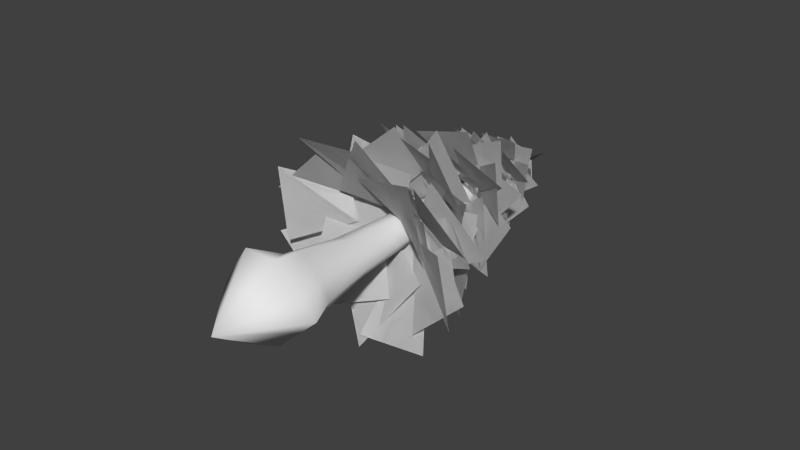 # Source: Tree_Sapin1.blend  (saved by Blender 2.66.1; exported with 4.5.12 LTS)
import bpy
from mathutils import Matrix  # noqa: F401  (used for matrix-valued properties, if any)

bpy.ops.wm.read_factory_settings(use_empty=True)
scene = bpy.context.scene
scene.name = 'Scene'

# ---- collections
col_collection_1 = bpy.data.collections.new('Collection 1'); scene.collection.children.link(col_collection_1)

# ---- materials (node trees are filled in below, after node groups)
mat_material = bpy.data.materials.new('Material')
mat_material.alpha_threshold = 0.0
mat_material.use_transparent_shadow = False
mat_material.roughness = 0.5
mat_material.line_color = (0.0, 0.0, 0.0, 1.0)

# ---- material node trees

# ---- world
world_world = bpy.data.worlds.new('World'); scene.world = world_world
world_world.color = (0.05088, 0.05088, 0.05088)
world_world.use_sun_shadow = False
world_world.sun_shadow_jitter_overblur = 0.0
world_world.cycles.sampling_method = 'MANUAL'
world_world.cycles.sample_map_resolution = 256

# ---- meshes
me_cube_002 = bpy.data.meshes.new('Cube.002')
me_cube_002.from_pydata([(-0.004145, 6.226, -0.1158), (-0.03946, 6.226, -0.1089), (0.03946, 6.226, 0.1089), (0.004145, 6.226, 0.1158), (0.0386, 6.08, -0.328), (-0.1585, 6.08, -0.2897), (0.1585, 6.08, 0.2897), (-0.0386, 6.08, 0.328), (0.2589, 6.069, -0.1653), (-0.3019, 6.069, -0.05647), (0.3019, 6.069, 0.05647), (-0.2589, 6.069, 0.1653), (0.09942, 6.221, -0.0277), (-0.1026, 6.221, 0.01149), (0.1026, 6.221, -0.01149), (-0.09942, 6.221, 0.0277), (0.0983, 6.115, -0.1775), (-0.1576, 6.115, -0.1279), (0.1576, 6.115, 0.1279), (-0.0983, 6.115, 0.1775), (0.3318, 5.893, -0.3791), (-0.4495, 5.893, -0.2274), (0.4495, 5.893, 0.2274), (-0.3318, 5.893, 0.3791), (0.009213, 5.909, -0.6173), (-0.2394, 5.909, -0.5691), (0.2394, 5.909, 0.5691), (-0.009212, 5.909, 0.6173), (-0.05338, 6.122, -0.3066), (-0.06515, 6.122, -0.3043), (0.06515, 6.122, 0.3043), (0.05338, 6.122, 0.3066), (0.08297, 6.153, -0.0161), (-0.08297, 6.153, 0.0161), (0.1245, 6.005, -0.2958), (-0.2261, 6.005, -0.2278), (0.2261, 6.005, 0.2278), (-0.1245, 6.005, 0.2958), (0.5611, 5.843, -0.1089), (-0.5611, 5.843, 0.1089), (0.2241, 6.241, -0.184), (-0.2766, 6.241, -0.08679), (0.2766, 6.241, 0.08679), (-0.2241, 6.241, 0.184), (-0.1056, 6.152, -0.544), (0.1056, 6.152, 0.544), (-0.006001, 6.26, -0.03092), (0.006001, 6.26, 0.03092), (-0.006001, 6.26, -0.03092), (0.006001, 6.26, 0.03092), (-0.1056, 6.152, -0.544), (0.1056, 6.152, 0.544), (0.2241, 6.241, -0.184), (-0.2766, 6.241, -0.08679), (0.2766, 6.241, 0.08679), (-0.2241, 6.241, 0.184), (0.5611, 5.843, -0.1089), (-0.5611, 5.843, 0.1089), (0.1245, 6.005, -0.2958), (-0.2261, 6.005, -0.2278), (0.2261, 6.005, 0.2278), (-0.1245, 6.005, 0.2958), (0.08297, 6.153, -0.0161), (-0.08297, 6.153, 0.0161), (-0.05338, 6.122, -0.3066), (-0.06515, 6.122, -0.3043), (0.06515, 6.122, 0.3043), (0.05338, 6.122, 0.3066), (0.009213, 5.909, -0.6173), (-0.2394, 5.909, -0.5691), (0.2394, 5.909, 0.5691), (-0.009212, 5.909, 0.6173), (0.3318, 5.893, -0.3791), (-0.4495, 5.893, -0.2274), (0.4495, 5.893, 0.2274), (-0.3318, 5.893, 0.3791), (0.0983, 6.115, -0.1775), (-0.1576, 6.115, -0.1279), (0.1576, 6.115, 0.1279), (-0.0983, 6.115, 0.1775), (0.09942, 6.221, -0.0277), (-0.1026, 6.221, 0.01149), (0.1026, 6.221, -0.01149), (-0.09942, 6.221, 0.0277), (0.2589, 6.069, -0.1653), (-0.3019, 6.069, -0.05647), (0.3019, 6.069, 0.05647), (-0.2589, 6.069, 0.1653), (0.0386, 6.08, -0.328), (-0.1585, 6.08, -0.2897), (0.1585, 6.08, 0.2897), (-0.0386, 6.08, 0.328), (-0.004145, 6.226, -0.1158), (-0.03946, 6.226, -0.1089), (0.03946, 6.226, 0.1089), (0.004145, 6.226, 0.1158), (0.211, 5.641, -0.0166), (0.1957, 5.641, -0.08052), (-0.1957, 5.641, 0.08052), (-0.211, 5.641, 0.0166), (0.6015, 5.375, 0.04485), (0.5164, 5.375, -0.3118), (-0.5164, 5.375, 0.3118), (-0.6015, 5.375, -0.04485), (0.3218, 5.355, 0.4595), (0.0795, 5.355, -0.5554), (-0.0795, 5.355, 0.5554), (-0.3218, 5.355, -0.4595), (0.05831, 5.631, 0.1793), (-0.02898, 5.631, -0.1863), (0.02898, 5.631, 0.1863), (-0.05831, 5.631, -0.1793), (0.3317, 5.438, 0.1655), (0.2211, 5.438, -0.2975), (-0.2211, 5.438, 0.2975), (-0.3317, 5.438, -0.1655), (0.7176, 5.034, 0.576), (0.38, 5.034, -0.8381), (-0.38, 5.034, 0.8381), (-0.7176, 5.034, -0.576), (1.127, 5.062, -0.03135), (1.02, 5.062, -0.4813), (-1.02, 5.062, 0.4813), (-1.127, 5.062, 0.03135), (0.5553, 5.452, -0.1213), (0.5502, 5.452, -0.1426), (-0.5502, 5.452, 0.1426), (-0.5553, 5.452, 0.1213), (0.03586, 5.508, 0.1502), (-0.03586, 5.508, -0.1502), (0.5496, 5.238, 0.2041), (0.3981, 5.238, -0.4304), (-0.3981, 5.238, 0.4304), (-0.5496, 5.238, -0.2041), (0.2425, 4.942, 1.015), (-0.2425, 4.942, -1.015), (0.3532, 5.669, 0.3946), (0.1368, 5.669, -0.5116), (-0.1368, 5.669, 0.5116), (-0.3532, 5.669, -0.3946), (0.9844, 5.506, -0.2351), (-0.9844, 5.506, 0.2351), (0.05597, 5.704, -0.01336), (-0.05597, 5.704, 0.01336), (0.05597, 5.704, -0.01336), (-0.05597, 5.704, 0.01336), (0.9844, 5.506, -0.2351), (-0.9844, 5.506, 0.2351), (0.3532, 5.669, 0.3946), (0.1368, 5.669, -0.5116), (-0.1368, 5.669, 0.5116), (-0.3532, 5.669, -0.3946), (0.2425, 4.942, 1.015), (-0.2425, 4.942, -1.015), (0.5496, 5.238, 0.2041), (0.3981, 5.238, -0.4304), (-0.3981, 5.238, 0.4304), (-0.5496, 5.238, -0.2041), (0.03586, 5.508, 0.1502), (-0.03586, 5.508, -0.1502), (0.5553, 5.452, -0.1213), (0.5502, 5.452, -0.1426), (-0.5502, 5.452, 0.1426), (-0.5553, 5.452, 0.1213), (1.127, 5.062, -0.03135), (1.02, 5.062, -0.4813), (-1.02, 5.062, 0.4813), (-1.127, 5.062, 0.03135), (0.7176, 5.034, 0.576), (0.38, 5.034, -0.8381), (-0.38, 5.034, 0.8381), (-0.7176, 5.034, -0.576), (0.3317, 5.438, 0.1655), (0.2211, 5.438, -0.2975), (-0.2211, 5.438, 0.2975), (-0.3317, 5.438, -0.1655), (0.05831, 5.631, 0.1793), (-0.02898, 5.631, -0.1863), (0.02898, 5.631, 0.1863), (-0.05831, 5.631, -0.1793), (0.3218, 5.355, 0.4595), (0.0795, 5.355, -0.5554), (-0.0795, 5.355, 0.5554), (-0.3218, 5.355, -0.4595), (0.6015, 5.375, 0.04485), (0.5164, 5.375, -0.3118), (-0.5164, 5.375, 0.3118), (-0.6015, 5.375, -0.04485), (0.211, 5.641, -0.0166), (0.1957, 5.641, -0.08052), (-0.1957, 5.641, 0.08052), (-0.211, 5.641, 0.0166), (-0.0623, 5.187, -0.2097), (-0.1236, 5.187, -0.1805), (0.1236, 5.187, 0.1805), (0.0623, 5.187, 0.2097), (-0.08444, 4.913, -0.6177), (-0.4266, 4.913, -0.4547), (0.4266, 4.913, 0.4547), (0.08444, 4.913, 0.6177), (0.3951, 4.892, -0.4245), (-0.5786, 4.892, 0.03945), (0.5786, 4.892, -0.03945), (-0.3951, 4.892, 0.4245), (0.1686, 5.178, -0.09762), (-0.1821, 5.178, 0.06948), (0.1821, 5.178, -0.06948), (-0.1686, 5.178, 0.09762), (0.09578, 4.978, -0.371), (-0.3485, 4.978, -0.1593), (0.3485, 4.978, 0.1593), (-0.09578, 4.978, 0.371), (0.4274, 4.56, -0.8497), (-0.9291, 4.56, -0.2033), (0.9291, 4.56, 0.2033), (-0.4274, 4.56, 0.8497), (-0.2749, 4.59, -1.133), (-0.7065, 4.59, -0.927), (0.7065, 4.59, 0.927), (0.2749, 4.59, 1.133), (-0.2424, 4.992, -0.5351), (-0.2629, 4.992, -0.5254), (0.2629, 4.992, 0.5254), (0.2424, 4.992, 0.5351), (0.1441, 5.05, -0.06864), (-0.1441, 5.05, 0.06864), (0.0878, 4.771, -0.5996), (-0.521, 4.771, -0.3095), (0.521, 4.771, 0.3095), (-0.0878, 4.771, 0.5996), (0.9742, 4.465, -0.4642), (-0.9742, 4.465, 0.4642), (0.3227, 5.217, -0.4421), (-0.5466, 5.217, -0.02793), (0.5466, 5.217, 0.02793), (-0.3227, 5.217, 0.4421), (-0.45, 5.048, -0.9444), (0.45, 5.048, 0.9444), (-0.02558, 5.253, -0.05369), (0.02558, 5.253, 0.05369), (-0.02558, 5.253, -0.05369), (0.02558, 5.253, 0.05369), (-0.45, 5.048, -0.9444), (0.45, 5.048, 0.9444), (0.3227, 5.217, -0.4421), (-0.5466, 5.217, -0.02793), (0.5466, 5.217, 0.02793), (-0.3227, 5.217, 0.4421), (0.9742, 4.465, -0.4642), (-0.9742, 4.465, 0.4642), (0.0878, 4.771, -0.5996), (-0.521, 4.771, -0.3095), (0.521, 4.771, 0.3095), (-0.0878, 4.771, 0.5996), (0.1441, 5.05, -0.06864), (-0.1441, 5.05, 0.06864), (-0.2424, 4.992, -0.5351), (-0.2629, 4.992, -0.5254), (0.2629, 4.992, 0.5254), (0.2424, 4.992, 0.5351), (-0.2749, 4.59, -1.133), (-0.7065, 4.59, -0.927), (0.7065, 4.59, 0.927), (0.2749, 4.59, 1.133), (0.4274, 4.56, -0.8497), (-0.9291, 4.56, -0.2033), (0.9291, 4.56, 0.2033), (-0.4274, 4.56, 0.8497), (0.09578, 4.978, -0.371), (-0.3485, 4.978, -0.1593), (0.3485, 4.978, 0.1593), (-0.09578, 4.978, 0.371), (0.1686, 5.178, -0.09762), (-0.1821, 5.178, 0.06948), (0.1821, 5.178, -0.06948), (-0.1686, 5.178, 0.09762), (0.3951, 4.892, -0.4245), (-0.5786, 4.892, 0.03945), (0.5786, 4.892, -0.03945), (-0.3951, 4.892, 0.4245), (-0.08444, 4.913, -0.6177), (-0.4266, 4.913, -0.4547), (0.4266, 4.913, 0.4547), (0.08444, 4.913, 0.6177), (-0.0623, 5.187, -0.2097), (-0.1236, 5.187, -0.1805), (0.1236, 5.187, 0.1805), (0.0623, 5.187, 0.2097), (0.3162, 4.508, 0.0497), (0.3162, 4.508, -0.0497), (-0.3162, 4.508, 0.0497), (-0.3162, 4.508, -0.0497), (0.8692, 4.106, 0.2773), (0.8692, 4.106, -0.2773), (-0.8692, 4.106, 0.2773), (-0.8692, 4.106, -0.2773), (0.312, 4.076, 0.7891), (0.312, 4.076, -0.7891), (-0.312, 4.076, 0.7891), (-0.312, 4.076, -0.7891), (0.02281, 4.494, 0.2842), (0.02281, 4.494, -0.2842), (-0.02281, 4.494, 0.2842), (-0.02281, 4.494, -0.2842), (0.4298, 4.202, 0.36), (0.4298, 4.202, -0.36), (-0.4298, 4.202, 0.36), (-0.4298, 4.202, -0.36), (0.8533, 3.59, 1.099), (0.8533, 3.59, -1.099), (-0.8533, 3.59, 1.099), (-0.8533, 3.59, -1.099), (1.669, 3.633, 0.3498), (1.669, 3.633, -0.3498), (-1.669, 3.633, 0.3498), (-1.669, 3.633, -0.3498), (0.8595, 4.222, 0.01656), (0.8595, 4.222, -0.01656), (-0.8595, 4.222, 0.01656), (-0.8595, 4.222, -0.01656), (0.0, 4.306, 0.2335), (0.0, 4.306, -0.2335), (0.7368, 3.899, 0.4934), (0.7368, 3.899, -0.4934), (-0.7368, 3.899, 0.4934), (-0.7368, 3.899, -0.4934), (0.0, 3.451, 1.579), (0.0, 3.451, -1.579), (0.381, 4.551, 0.7045), (0.381, 4.551, -0.7045), (-0.381, 4.551, 0.7045), (-0.381, 4.551, -0.7045), (1.531, 4.304, 0.0), (-1.531, 4.304, 0.0), (0.08702, 4.604, 0.0), (-0.08702, 4.604, 0.0), (0.08702, 4.604, 0.0), (-0.08702, 4.604, 0.0), (1.531, 4.304, 0.0), (-1.531, 4.304, 0.0), (0.381, 4.551, 0.7045), (0.381, 4.551, -0.7045), (-0.381, 4.551, 0.7045), (-0.381, 4.551, -0.7045), (0.0, 3.451, 1.579), (0.0, 3.451, -1.579), (0.7368, 3.899, 0.4934), (0.7368, 3.899, -0.4934), (-0.7368, 3.899, 0.4934), (-0.7368, 3.899, -0.4934), (0.0, 4.306, 0.2335), (0.0, 4.306, -0.2335), (0.8595, 4.222, 0.01656), (0.8595, 4.222, -0.01656), (-0.8595, 4.222, 0.01656), (-0.8595, 4.222, -0.01656), (1.669, 3.633, 0.3498), (1.669, 3.633, -0.3498), (-1.669, 3.633, 0.3498), (-1.669, 3.633, -0.3498), (0.8533, 3.59, 1.099), (0.8533, 3.59, -1.099), (-0.8533, 3.59, 1.099), (-0.8533, 3.59, -1.099), (0.4298, 4.202, 0.36), (0.4298, 4.202, -0.36), (-0.4298, 4.202, 0.36), (-0.4298, 4.202, -0.36), (0.02281, 4.494, 0.2842), (0.02281, 4.494, -0.2842), (-0.02281, 4.494, 0.2842), (-0.02281, 4.494, -0.2842), (0.312, 4.076, 0.7891), (0.312, 4.076, -0.7891), (-0.312, 4.076, 0.7891), (-0.312, 4.076, -0.7891), (0.8692, 4.106, 0.2773), (0.8692, 4.106, -0.2773), (-0.8692, 4.106, 0.2773), (-0.8692, 4.106, -0.2773), (0.3162, 4.508, 0.0497), (0.3162, 4.508, -0.0497), (-0.3162, 4.508, 0.0497), (-0.3162, 4.508, -0.0497), (-0.09059, 3.717, -0.3188), (-0.184, 3.717, -0.2756), (0.184, 3.717, 0.2756), (0.09059, 3.717, 0.3188), (-0.1168, 3.301, -0.9374), (-0.638, 3.301, -0.6966), (0.638, 3.301, 0.6966), (0.1168, 3.301, 0.9374), (0.6062, 3.27, -0.6359), (-0.8772, 3.27, 0.04931), (0.8772, 3.27, -0.04931), (-0.6062, 3.27, 0.6359), (0.2572, 3.702, -0.1448), (-0.2771, 3.702, 0.102), (0.2771, 3.702, -0.102), (-0.2572, 3.702, 0.1448), (0.1518, 3.4, -0.5603), (-0.525, 3.4, -0.2476), (0.525, 3.4, 0.2476), (-0.1518, 3.4, 0.5603), (0.6629, 2.766, -1.279), (-1.404, 2.766, -0.3248), (1.404, 2.766, 0.3248), (-0.6629, 2.766, 1.279), (-0.3959, 2.811, -1.721), (-1.054, 2.811, -1.417), (1.054, 2.811, 1.417), (0.3959, 2.811, 1.721), (-0.3576, 3.421, -0.815), (-0.3887, 3.421, -0.8007), (0.3887, 3.421, 0.8007), (0.3576, 3.421, 0.815), (0.2195, 3.508, -0.1014), (-0.2195, 3.508, 0.1014), (0.1438, 3.086, -0.9068), (-0.7836, 3.086, -0.4783), (0.7836, 3.086, 0.4783), (-0.1438, 3.086, 0.9068), (1.484, 2.623, -0.6856), (-1.484, 2.623, 0.6856), (0.4968, 3.762, -0.664), (-0.8276, 3.762, -0.05218), (0.8276, 3.762, 0.05218), (-0.4968, 3.762, 0.664), (-0.6646, 3.506, -1.439), (0.6646, 3.506, 1.439), (-0.03779, 3.816, -0.0818), (0.03779, 3.816, 0.0818), (-0.03779, 3.816, -0.0818), (0.03779, 3.816, 0.0818), (-0.6646, 3.506, -1.439), (0.6646, 3.506, 1.439), (0.4968, 3.762, -0.664), (-0.8276, 3.762, -0.05218), (0.8276, 3.762, 0.05218), (-0.4968, 3.762, 0.664), (1.484, 2.623, -0.6856), (-1.484, 2.623, 0.6856), (0.1438, 3.086, -0.9068), (-0.7836, 3.086, -0.4783), (0.7836, 3.086, 0.4783), (-0.1438, 3.086, 0.9068), (0.2195, 3.508, -0.1014), (-0.2195, 3.508, 0.1014), (-0.3576, 3.421, -0.815), (-0.3887, 3.421, -0.8007), (0.3887, 3.421, 0.8007), (0.3576, 3.421, 0.815), (-0.3959, 2.811, -1.721), (-1.054, 2.811, -1.417), (1.054, 2.811, 1.417), (0.3959, 2.811, 1.721), (0.6629, 2.766, -1.279), (-1.404, 2.766, -0.3248), (1.404, 2.766, 0.3248), (-0.6629, 2.766, 1.279), (0.1518, 3.4, -0.5603), (-0.525, 3.4, -0.2476), (0.525, 3.4, 0.2476), (-0.1518, 3.4, 0.5603), (0.2572, 3.702, -0.1448), (-0.2771, 3.702, 0.102), (0.2771, 3.702, -0.102), (-0.2572, 3.702, 0.1448), (0.6062, 3.27, -0.6359), (-0.8772, 3.27, 0.04931), (0.8772, 3.27, -0.04931), (-0.6062, 3.27, 0.6359), (-0.1168, 3.301, -0.9374), (-0.638, 3.301, -0.6966), (0.638, 3.301, 0.6966), (0.1168, 3.301, 0.9374), (-0.09059, 3.717, -0.3188), (-0.184, 3.717, -0.2756), (0.184, 3.717, 0.2756), (0.09059, 3.717, 0.3188), (0.2681, 2.836, -0.2823), (0.1686, 2.836, -0.351), (-0.1686, 2.836, 0.351), (-0.2681, 2.836, 0.2823), (0.8779, 2.347, -0.6788), (0.3226, 2.347, -1.062), (-0.3226, 2.347, 1.062), (-0.8779, 2.347, 0.6788), (1.006, 2.311, 0.2325), (-0.5746, 2.311, -0.8574), (0.5746, 2.311, 0.8574), (-1.006, 2.311, -0.2325), (0.3003, 2.819, 0.1734), (-0.2688, 2.819, -0.2191), (0.2688, 2.819, 0.2191), (-0.3003, 2.819, -0.1734), (0.6573, 2.464, -0.1817), (-0.06371, 2.464, -0.679), (0.06371, 2.464, 0.679), (-0.6573, 2.464, 0.1817), (1.69, 1.719, -0.09529), (-0.5116, 1.719, -1.614), (0.5116, 1.719, 1.614), (-1.69, 1.719, 0.09529), (1.503, 1.772, -1.43), (0.8024, 1.772, -1.913), (-0.8024, 1.772, 1.913), (-1.503, 1.772, 1.43), (0.6101, 2.489, -0.8492), (0.5769, 2.489, -0.8721), (-0.5769, 2.489, 0.8721), (-0.6101, 2.489, 0.8492), (0.2338, 2.591, 0.1612), (-0.2338, 2.591, -0.1612), (1.003, 2.095, -0.3971), (0.01476, 2.095, -1.078), (-0.01476, 2.095, 1.078), (-1.003, 2.095, 0.3971), (1.581, 1.551, 1.09), (-1.581, 1.551, -1.09), (0.9685, 2.889, 0.1051), (-0.4424, 2.889, -0.868), (0.4424, 2.889, 0.868), (-0.9685, 2.889, -0.1051), (1.057, 2.588, -1.533), (-1.057, 2.588, 1.533), (0.0601, 2.953, -0.08714), (-0.0601, 2.953, 0.08714), (0.0601, 2.953, -0.08714), (-0.0601, 2.953, 0.08714), (1.057, 2.588, -1.533), (-1.057, 2.588, 1.533), (0.9685, 2.889, 0.1051), (-0.4424, 2.889, -0.868), (0.4424, 2.889, 0.868), (-0.9685, 2.889, -0.1051), (1.581, 1.551, 1.09), (-1.581, 1.551, -1.09), (1.003, 2.095, -0.3971), (0.01476, 2.095, -1.078), (-0.01476, 2.095, 1.078), (-1.003, 2.095, 0.3971), (0.2338, 2.591, 0.1612), (-0.2338, 2.591, -0.1612), (0.6101, 2.489, -0.8492), (0.5769, 2.489, -0.8721), (-0.5769, 2.489, 0.8721), (-0.6101, 2.489, 0.8492), (1.503, 1.772, -1.43), (0.8024, 1.772, -1.913), (-0.8024, 1.772, 1.913), (-1.503, 1.772, 1.43), (1.69, 1.719, -0.09529), (-0.5116, 1.719, -1.614), (0.5116, 1.719, 1.614), (-1.69, 1.719, 0.09529), (0.6573, 2.464, -0.1817), (-0.06371, 2.464, -0.679), (0.06371, 2.464, 0.679), (-0.6573, 2.464, 0.1817), (0.3003, 2.819, 0.1734), (-0.2688, 2.819, -0.2191), (0.2688, 2.819, 0.2191), (-0.3003, 2.819, -0.1734), (1.006, 2.311, 0.2325), (-0.5746, 2.311, -0.8574), (0.5746, 2.311, 0.8574), (-1.006, 2.311, -0.2325), (0.8779, 2.347, -0.6788), (0.3226, 2.347, -1.062), (-0.3226, 2.347, 1.062), (-0.8779, 2.347, 0.6788), (0.2681, 2.836, -0.2823), (0.1686, 2.836, -0.351), (-0.1686, 2.836, 0.351), (-0.2681, 2.836, 0.2823), (-0.6059, -0.4565, 0.7507), (0.467, -0.574, 0.7044), (-0.9439, -0.574, -0.2686), (0.6538, -0.4565, 0.2557), (-0.5908, -0.4565, -0.6026), (0.5616, -0.4565, -0.4077), (0.06199, -0.4565, -0.7522), (0.4999, -0.4565, -0.8527), (-0.01006, -1.701, -0.1132), (0.3482, 0.1153, -0.6328), (0.4965, 0.1153, -0.3195), (0.002713, 0.1153, -0.66), (0.5919, 0.1153, 0.2298), (-0.5447, 0.1153, -0.554), (0.2107, 0.1153, 0.4325), (-0.5986, 0.1153, -0.1256), (-0.4241, 0.1153, 0.4872), (-0.3008, 1.205, 0.3083), (0.1554, 1.205, 0.2767), (-0.4334, 1.205, -0.1293), (0.3593, 1.205, 0.09019), (-0.3315, 1.205, -0.3862), (0.3109, 1.205, -0.283), (0.03458, 1.205, -0.4736), (0.2275, 1.205, -0.4578), (0.1512, 2.295, -0.3471), (0.1001, 3.626, -0.273), (-0.2301, 2.251, 0.2058), (-0.2301, 3.65, 0.2058), (-0.1595, 5.421, 0.1034), (0.04363, 5.448, -0.1911), (-0.01288, 7.0, -0.1092), (0.2359, 2.261, -0.1743), (-0.04036, 2.261, -0.3649), (0.1618, 3.634, -0.08498), (-0.09754, 3.634, -0.2638), (0.2877, 2.237, 0.06995), (-0.2871, 2.237, -0.3265), (0.1798, 3.622, 0.09757), (-0.2746, 3.622, -0.2158), (0.08826, 5.468, 0.03445), (-0.1831, 5.468, -0.1527), (0.1391, 2.285, 0.2363), (-0.3898, 2.285, -0.1284), (0.04979, 3.658, 0.2039), (-0.3278, 3.658, -0.05647), (-0.03775, 2.698, 0.3875), (0.08294, 2.698, 0.3804), (-0.08294, 2.698, -0.3804), (0.03775, 2.698, -0.3875), (-0.2746, 2.209, 1.075), (0.3988, 2.209, 1.036), (-0.3988, 2.209, -1.036), (0.2746, 2.209, -1.075), (-0.9359, 2.172, 0.4353), (0.9805, 2.172, 0.3225), (-0.9805, 2.172, -0.3225), (0.9359, 2.172, -0.4353), (-0.3435, 2.681, 0.048), (0.3467, 2.681, 0.007383), (-0.3467, 2.681, -0.007384), (0.3435, 2.681, -0.048), (-0.4064, 2.325, 0.5476), (0.4679, 2.325, 0.4961), (-0.4679, 2.325, -0.4961), (0.4064, 2.325, -0.5476), (-1.274, 1.581, 1.115), (1.396, 1.581, 0.9576), (-1.396, 1.581, -0.9577), (1.274, 1.581, -1.115), (-0.3055, 1.634, 2.052), (0.5441, 1.634, 2.002), (-0.5441, 1.634, -2.002), (0.3055, 1.634, -2.052), (0.04131, 2.35, 1.045), (0.08152, 2.35, 1.042), (-0.08152, 2.35, -1.042), (-0.04131, 2.35, -1.045), (-0.2835, 2.452, 0.01668), (0.2835, 2.452, -0.01669), (-0.5464, 1.957, 0.9299), (0.6517, 1.957, 0.8594), (-0.6517, 1.957, -0.8594), (0.5464, 1.957, -0.9299), (-1.917, 1.412, 0.1128), (1.917, 1.412, -0.1128), (-0.8283, 2.75, 0.5129), (0.8827, 2.75, 0.4122), (-0.8827, 2.75, -0.4122), (0.8283, 2.75, -0.5129), (0.1094, 2.45, 1.859), (-0.1094, 2.45, -1.859), (0.006219, 2.814, 0.1057), (-0.006219, 2.814, -0.1057), (0.006219, 2.814, 0.1057), (-0.006219, 2.814, -0.1057), (0.1094, 2.45, 1.859), (-0.1094, 2.45, -1.859), (-0.8283, 2.75, 0.5129), (0.8827, 2.75, 0.4122), (-0.8827, 2.75, -0.4122), (0.8283, 2.75, -0.5129), (-1.917, 1.412, 0.1128), (1.917, 1.412, -0.1128), (-0.5464, 1.957, 0.9299), (0.6517, 1.957, 0.8594), (-0.6517, 1.957, -0.8594), (0.5464, 1.957, -0.9299), (-0.2835, 2.452, 0.01668), (0.2835, 2.452, -0.01669), (0.04131, 2.35, 1.045), (0.08152, 2.35, 1.042), (-0.08152, 2.35, -1.042), (-0.04131, 2.35, -1.045), (-0.3055, 1.634, 2.052), (0.5441, 1.634, 2.002), (-0.5441, 1.634, -2.002), (0.3055, 1.634, -2.052), (-1.274, 1.581, 1.115), (1.396, 1.581, 0.9576), (-1.396, 1.581, -0.9577), (1.274, 1.581, -1.115), (-0.4064, 2.325, 0.5476), (0.4679, 2.325, 0.4961), (-0.4679, 2.325, -0.4961), (0.4064, 2.325, -0.5476), (-0.3435, 2.681, 0.048), (0.3467, 2.681, 0.007383), (-0.3467, 2.681, -0.007384), (0.3435, 2.681, -0.048), (-0.9359, 2.172, 0.4353), (0.9805, 2.172, 0.3225), (-0.9805, 2.172, -0.3225), (0.9359, 2.172, -0.4353), (-0.2746, 2.209, 1.075), (0.3988, 2.209, 1.036), (-0.3988, 2.209, -1.036), (0.2746, 2.209, -1.075), (-0.03775, 2.698, 0.3875), (0.08294, 2.698, 0.3804), (-0.08294, 2.698, -0.3804), (0.03775, 2.698, -0.3875), (0.2675, 3.578, 0.1956), (0.3146, 3.578, 0.1041), (-0.3146, 3.578, -0.1041), (-0.2675, 3.578, -0.1956), (0.6686, 3.162, 0.6672), (0.9315, 3.162, 0.1568), (-0.9315, 3.162, -0.1568), (-0.6686, 3.162, -0.6672), (-0.0868, 3.131, 0.8743), (0.6613, 3.131, -0.5784), (-0.6613, 3.131, 0.5784), (0.0868, 3.131, -0.8743), (-0.1137, 3.564, 0.2724), (0.1557, 3.564, -0.2508), (-0.1557, 3.564, 0.2508), (0.1137, 3.564, -0.2724), (0.2249, 3.261, 0.5351), (0.5663, 3.261, -0.1277), (-0.5663, 3.261, 0.1277), (-0.2249, 3.261, -0.5351), (0.2644, 2.628, 1.417), (1.307, 2.628, -0.6075), (-1.307, 2.628, 0.6075), (-0.2644, 2.628, -1.417), (1.371, 2.673, 1.113), (1.702, 2.673, 0.4692), (-1.702, 2.673, -0.4692), (-1.371, 2.673, -1.113), (0.7833, 3.283, 0.4226), (0.799, 3.283, 0.3922), (-0.799, 3.283, -0.3922), (-0.7833, 3.283, -0.4226), (-0.1107, 3.37, 0.2149), (0.1107, 3.37, -0.2149), (0.4443, 2.948, 0.8034), (0.9121, 2.948, -0.1049), (-0.9121, 2.948, 0.1049), (-0.4443, 2.948, -0.8034), (-0.7485, 2.484, 1.453), (0.7485, 2.484, -1.453), (0.01672, 3.623, 0.8291), (0.6846, 3.623, -0.4679), (-0.6846, 3.623, 0.4679), (-0.01672, 3.623, -0.8291), (1.409, 3.367, 0.7256), (-1.409, 3.367, -0.7256), (0.08011, 3.678, 0.04125), (-0.08011, 3.678, -0.04125), (0.08011, 3.678, 0.04125), (-0.08011, 3.678, -0.04125), (1.409, 3.367, 0.7256), (-1.409, 3.367, -0.7256), (0.01672, 3.623, 0.8291), (0.6846, 3.623, -0.4679), (-0.6846, 3.623, 0.4679), (-0.01672, 3.623, -0.8291), (-0.7485, 2.484, 1.453), (0.7485, 2.484, -1.453), (0.4443, 2.948, 0.8034), (0.9121, 2.948, -0.1049), (-0.9121, 2.948, 0.1049), (-0.4443, 2.948, -0.8034), (-0.1107, 3.37, 0.2149), (0.1107, 3.37, -0.2149), (0.7833, 3.283, 0.4226), (0.799, 3.283, 0.3922), (-0.799, 3.283, -0.3922), (-0.7833, 3.283, -0.4226), (1.371, 2.673, 1.113), (1.702, 2.673, 0.4692), (-1.702, 2.673, -0.4692), (-1.371, 2.673, -1.113), (0.2644, 2.628, 1.417), (1.307, 2.628, -0.6075), (-1.307, 2.628, 0.6075), (-0.2644, 2.628, -1.417), (0.2249, 3.261, 0.5351), (0.5663, 3.261, -0.1277), (-0.5663, 3.261, 0.1277), (-0.2249, 3.261, -0.5351), (-0.1137, 3.564, 0.2724), (0.1557, 3.564, -0.2508), (-0.1557, 3.564, 0.2508), (0.1137, 3.564, -0.2724), (-0.0868, 3.131, 0.8743), (0.6613, 3.131, -0.5784), (-0.6613, 3.131, 0.5784), (0.0868, 3.131, -0.8743), (0.6686, 3.162, 0.6672), (0.9315, 3.162, 0.1568), (-0.9315, 3.162, -0.1568), (-0.6686, 3.162, -0.6672), (0.2675, 3.578, 0.1956), (0.3146, 3.578, 0.1041), (-0.3146, 3.578, -0.1041), (-0.2675, 3.578, -0.1956), (-0.2799, 4.369, 0.1553), (-0.2187, 4.369, 0.2337), (0.2187, 4.369, -0.2337), (0.2799, 4.369, -0.1553), (-0.8558, 3.967, 0.316), (-0.5147, 3.967, 0.7532), (0.5147, 3.967, -0.7532), (0.8558, 3.967, -0.316), (-0.7314, 3.937, -0.4302), (0.2393, 3.937, 0.8141), (-0.2393, 3.937, -0.8141), (0.7314, 3.937, 0.4302), (-0.1928, 4.355, -0.2101), (0.1568, 4.355, 0.2381), (-0.1568, 4.355, -0.2381), (0.1928, 4.355, 0.2101), (-0.5603, 4.063, -0.0195), (-0.1174, 4.063, 0.5482), (0.1174, 4.063, -0.5482), (0.5603, 4.063, 0.0195), (-1.349, 3.451, -0.3419), (0.003427, 3.451, 1.392), (-0.003427, 3.451, -1.392), (1.349, 3.451, 0.3419), (-1.531, 3.495, 0.7509), (-1.101, 3.495, 1.303), (1.101, 3.495, -1.303), (1.531, 3.495, -0.7509), (-0.6878, 4.084, 0.5156), (-0.6674, 4.084, 0.5417), (0.6674, 4.084, -0.5417), (0.6878, 4.084, -0.5156), (-0.1436, 4.168, -0.1841), (0.1436, 4.168, 0.1841), (-0.8844, 3.76, 0.0642), (-0.2774, 3.76, 0.8422), (0.2774, 3.76, -0.8422), (0.8844, 3.76, -0.0642), (-0.9712, 3.313, -1.245), (0.9712, 3.313, 1.245), (-0.7337, 4.412, -0.3211), (0.133, 4.412, 0.7898), (-0.133, 4.412, -0.7898), (0.7337, 4.412, 0.3211), (-1.207, 4.165, 0.9416), (1.207, 4.165, -0.9416), (-0.06861, 4.465, 0.05353), (0.06861, 4.465, -0.05353), (-0.06861, 4.465, 0.05353), (0.06861, 4.465, -0.05353), (-1.207, 4.165, 0.9416), (1.207, 4.165, -0.9416), (-0.7337, 4.412, -0.3211), (0.133, 4.412, 0.7898), (-0.133, 4.412, -0.7898), (0.7337, 4.412, 0.3211), (-0.9712, 3.313, -1.245), (0.9712, 3.313, 1.245), (-0.8844, 3.76, 0.0642), (-0.2774, 3.76, 0.8422), (0.2774, 3.76, -0.8422), (0.8844, 3.76, -0.0642), (-0.1436, 4.168, -0.1841), (0.1436, 4.168, 0.1841), (-0.6878, 4.084, 0.5156), (-0.6674, 4.084, 0.5417), (0.6674, 4.084, -0.5417), (0.6878, 4.084, -0.5156), (-1.531, 3.495, 0.7509), (-1.101, 3.495, 1.303), (1.101, 3.495, -1.303), (1.531, 3.495, -0.7509), (-1.349, 3.451, -0.3419), (0.003427, 3.451, 1.392), (-0.003427, 3.451, -1.392), (1.349, 3.451, 0.3419), (-0.5603, 4.063, -0.0195), (-0.1174, 4.063, 0.5482), (0.1174, 4.063, -0.5482), (0.5603, 4.063, 0.0195), (-0.1928, 4.355, -0.2101), (0.1568, 4.355, 0.2381), (-0.1568, 4.355, -0.2381), (0.1928, 4.355, 0.2101), (-0.7314, 3.937, -0.4302), (0.2393, 3.937, 0.8141), (-0.2393, 3.937, -0.8141), (0.7314, 3.937, 0.4302), (-0.8558, 3.967, 0.316), (-0.5147, 3.967, 0.7532), (0.5147, 3.967, -0.7532), (0.8558, 3.967, -0.316), (-0.2799, 4.369, 0.1553), (-0.2187, 4.369, 0.2337), (0.2187, 4.369, -0.2337), (0.2799, 4.369, -0.1553), (0.1781, 5.049, 0.127), (0.2085, 5.049, 0.06626), (-0.2085, 5.049, -0.06626), (-0.1781, 5.049, -0.127), (0.4466, 4.774, 0.4351), (0.616, 4.774, 0.09614), (-0.616, 4.774, -0.09614), (-0.4466, 4.774, -0.4351), (-0.05041, 4.754, 0.5777), (0.4319, 4.754, -0.387), (-0.4319, 4.754, 0.387), (0.05041, 4.754, -0.5777), (-0.07292, 5.039, 0.1807), (0.1008, 5.039, -0.1668), (-0.1008, 5.039, 0.1668), (0.07292, 5.039, -0.1807), (0.1527, 4.839, 0.3514), (0.3727, 4.839, -0.08872), (-0.3727, 4.839, 0.08872), (-0.1527, 4.839, -0.3514), (0.1856, 4.421, 0.9328), (0.8576, 4.421, -0.4112), (-0.8576, 4.421, 0.4112), (-0.1856, 4.421, -0.9328), (0.9135, 4.451, 0.724), (1.127, 4.451, 0.2963), (-1.127, 4.451, -0.2963), (-0.9135, 4.451, -0.724), (0.5203, 4.854, 0.2728), (0.5304, 4.854, 0.2525), (-0.5304, 4.854, -0.2525), (-0.5203, 4.854, -0.2728), (-0.07136, 4.911, 0.1427), (0.07136, 4.911, -0.1427), (0.2996, 4.632, 0.5268), (0.6011, 4.632, -0.07642), (-0.6011, 4.632, 0.07642), (-0.2996, 4.632, -0.5268), (-0.4826, 4.327, 0.9652), (0.4826, 4.327, -0.9652), (0.01756, 5.078, 0.5471), (0.4482, 5.078, -0.3142), (-0.4482, 5.078, 0.3142), (-0.01756, 5.078, -0.5471), (0.9357, 4.909, 0.4678), (-0.9357, 4.909, -0.4678), (0.0532, 5.114, 0.0266), (-0.0532, 5.114, -0.0266), (0.0532, 5.114, 0.0266), (-0.0532, 5.114, -0.0266), (0.9357, 4.909, 0.4678), (-0.9357, 4.909, -0.4678), (0.01756, 5.078, 0.5471), (0.4482, 5.078, -0.3142), (-0.4482, 5.078, 0.3142), (-0.01756, 5.078, -0.5471), (-0.4826, 4.327, 0.9652), (0.4826, 4.327, -0.9652), (0.2996, 4.632, 0.5268), (0.6011, 4.632, -0.07642), (-0.6011, 4.632, 0.07642), (-0.2996, 4.632, -0.5268), (-0.07136, 4.911, 0.1427), (0.07136, 4.911, -0.1427), (0.5203, 4.854, 0.2728), (0.5304, 4.854, 0.2525), (-0.5304, 4.854, -0.2525), (-0.5203, 4.854, -0.2728), (0.9135, 4.451, 0.724), (1.127, 4.451, 0.2963), (-1.127, 4.451, -0.2963), (-0.9135, 4.451, -0.724), (0.1856, 4.421, 0.9328), (0.8576, 4.421, -0.4112), (-0.8576, 4.421, 0.4112), (-0.1856, 4.421, -0.9328), (0.1527, 4.839, 0.3514), (0.3727, 4.839, -0.08872), (-0.3727, 4.839, 0.08872), (-0.1527, 4.839, -0.3514), (-0.07292, 5.039, 0.1807), (0.1008, 5.039, -0.1668), (-0.1008, 5.039, 0.1668), (0.07292, 5.039, -0.1807), (-0.05041, 4.754, 0.5777), (0.4319, 4.754, -0.387), (-0.4319, 4.754, 0.387), (0.05041, 4.754, -0.5777), (0.4466, 4.774, 0.4351), (0.616, 4.774, 0.09614), (-0.616, 4.774, -0.09614), (-0.4466, 4.774, -0.4351), (0.1781, 5.049, 0.127), (0.2085, 5.049, 0.06626), (-0.2085, 5.049, -0.06626), (-0.1781, 5.049, -0.127), (-0.1561, 5.502, 0.1429), (-0.1048, 5.502, 0.1839), (0.1048, 5.502, -0.1839), (0.1561, 5.502, -0.1429), (-0.5019, 5.236, 0.3347), (-0.2154, 5.236, 0.5635), (0.2154, 5.236, -0.5635), (0.5019, 5.236, -0.3347), (-0.5364, 5.217, -0.1643), (0.2789, 5.217, 0.4868), (-0.2789, 5.217, -0.4868), (0.5364, 5.217, 0.1643), (-0.1562, 5.493, -0.1055), (0.1374, 5.493, 0.129), (-0.1374, 5.493, -0.129), (0.1562, 5.493, 0.1055), (-0.3633, 5.3, 0.0735), (0.008685, 5.3, 0.3706), (-0.008685, 5.3, -0.3706), (0.3633, 5.3, -0.0735), (-0.9201, 4.895, -0.01271), (0.2159, 4.895, 0.8945), (-0.2159, 4.895, -0.8945), (0.9201, 4.895, 0.01271), (-0.8695, 4.924, 0.7181), (-0.508, 4.924, 1.007), (0.508, 4.924, -1.007), (0.8695, 4.924, -0.7181), (-0.3632, 5.313, 0.4372), (-0.3461, 5.313, 0.4509), (0.3461, 5.313, -0.4509), (0.3632, 5.313, -0.4372), (-0.1206, 5.369, -0.09634), (0.1206, 5.369, 0.09634), (-0.5589, 5.099, 0.1771), (-0.04908, 5.099, 0.5842), (0.04908, 5.099, -0.5842), (0.5589, 5.099, -0.1771), (-0.8158, 4.804, -0.6515), (0.8158, 4.804, 0.6515), (-0.5212, 5.531, -0.09386), (0.2068, 5.531, 0.4875), (-0.2068, 5.531, -0.4875), (0.5212, 5.531, 0.09386), (-0.6316, 5.367, 0.7909), (0.6316, 5.367, -0.7909), (-0.03591, 5.566, 0.04496), (0.03591, 5.566, -0.04496), (-0.03591, 5.566, 0.04496), (0.03591, 5.566, -0.04496), (-0.6316, 5.367, 0.7909), (0.6316, 5.367, -0.7909), (-0.5212, 5.531, -0.09386), (0.2068, 5.531, 0.4875), (-0.2068, 5.531, -0.4875), (0.5212, 5.531, 0.09386), (-0.8158, 4.804, -0.6515), (0.8158, 4.804, 0.6515), (-0.5589, 5.099, 0.1771), (-0.04908, 5.099, 0.5842), (0.04908, 5.099, -0.5842), (0.5589, 5.099, -0.1771), (-0.1206, 5.369, -0.09634), (0.1206, 5.369, 0.09634), (-0.3632, 5.313, 0.4372), (-0.3461, 5.313, 0.4509), (0.3461, 5.313, -0.4509), (0.3632, 5.313, -0.4372), (-0.8695, 4.924, 0.7181), (-0.508, 4.924, 1.007), (0.508, 4.924, -1.007), (0.8695, 4.924, -0.7181), (-0.9201, 4.895, -0.01271), (0.2159, 4.895, 0.8945), (-0.2159, 4.895, -0.8945), (0.9201, 4.895, 0.01271), (-0.3633, 5.3, 0.0735), (0.008685, 5.3, 0.3706), (-0.008685, 5.3, -0.3706), (0.3633, 5.3, -0.0735), (-0.1562, 5.493, -0.1055), (0.1374, 5.493, 0.129), (-0.1374, 5.493, -0.129), (0.1562, 5.493, 0.1055), (-0.5364, 5.217, -0.1643), (0.2789, 5.217, 0.4868), (-0.2789, 5.217, -0.4868), (0.5364, 5.217, 0.1643), (-0.5019, 5.236, 0.3347), (-0.2154, 5.236, 0.5635), (0.2154, 5.236, -0.5635), (0.5019, 5.236, -0.3347), (-0.1561, 5.502, 0.1429), (-0.1048, 5.502, 0.1839), (0.1048, 5.502, -0.1839), (0.1561, 5.502, -0.1429), (0.07449, 6.087, 0.08875), (0.09813, 6.087, 0.06162), (-0.09813, 6.087, -0.06162), (-0.07449, 6.087, -0.08875), (0.1713, 5.941, 0.2823), (0.3032, 5.941, 0.131), (-0.3032, 5.941, -0.131), (-0.1713, 5.941, -0.2823), (-0.1024, 5.931, 0.2896), (0.2728, 5.931, -0.1412), (-0.2728, 5.931, 0.1412), (0.1024, 5.931, -0.2896), (-0.06135, 6.082, 0.083), (0.0738, 6.082, -0.07215), (-0.0738, 6.082, 0.07215), (0.06135, 6.082, -0.083), (0.03171, 5.976, 0.2004), (0.2029, 5.976, 0.003915), (-0.2029, 5.976, -0.003915), (-0.03171, 5.976, -0.2004), (-0.02847, 5.755, 0.503), (0.4943, 5.755, -0.09719), (-0.4943, 5.755, 0.09719), (0.02847, 5.755, -0.503), (0.3724, 5.77, 0.4924), (0.5388, 5.77, 0.3014), (-0.5388, 5.77, -0.3014), (-0.3724, 5.77, -0.4924), (0.2307, 5.984, 0.2089), (0.2385, 5.984, 0.1998), (-0.2385, 5.984, -0.1998), (-0.2307, 5.984, -0.2089), (-0.05551, 6.014, 0.06373), (0.05551, 6.014, -0.06373), (0.0838, 5.867, 0.3098), (0.3184, 5.867, 0.04051), (-0.3184, 5.867, -0.04051), (-0.0838, 5.867, -0.3098), (-0.3754, 5.705, 0.431), (0.3754, 5.705, -0.431), (-0.06352, 6.103, 0.2829), (0.2715, 6.103, -0.1017), (-0.2715, 6.103, 0.1017), (0.06352, 6.103, -0.2829), (0.4178, 6.013, 0.364), (-0.4178, 6.013, -0.364), (0.02375, 6.122, 0.02069), (-0.02375, 6.122, -0.02069), (0.02375, 6.122, 0.02069), (-0.02375, 6.122, -0.02069), (0.4178, 6.013, 0.364), (-0.4178, 6.013, -0.364), (-0.06352, 6.103, 0.2829), (0.2715, 6.103, -0.1017), (-0.2715, 6.103, 0.1017), (0.06352, 6.103, -0.2829), (-0.3754, 5.705, 0.431), (0.3754, 5.705, -0.431), (0.0838, 5.867, 0.3098), (0.3184, 5.867, 0.04051), (-0.3184, 5.867, -0.04051), (-0.0838, 5.867, -0.3098), (-0.05551, 6.014, 0.06373), (0.05551, 6.014, -0.06373), (0.2307, 5.984, 0.2089), (0.2385, 5.984, 0.1998), (-0.2385, 5.984, -0.1998), (-0.2307, 5.984, -0.2089), (0.3724, 5.77, 0.4924), (0.5388, 5.77, 0.3014), (-0.5388, 5.77, -0.3014), (-0.3724, 5.77, -0.4924), (-0.02847, 5.755, 0.503), (0.4943, 5.755, -0.09719), (-0.4943, 5.755, 0.09719), (0.02847, 5.755, -0.503), (0.03171, 5.976, 0.2004), (0.2029, 5.976, 0.003915), (-0.2029, 5.976, -0.003915), (-0.03171, 5.976, -0.2004), (-0.06135, 6.082, 0.083), (0.0738, 6.082, -0.07215), (-0.0738, 6.082, 0.07215), (0.06135, 6.082, -0.083), (-0.1024, 5.931, 0.2896), (0.2728, 5.931, -0.1412), (-0.2728, 5.931, 0.1412), (0.1024, 5.931, -0.2896), (0.1713, 5.941, 0.2823), (0.3032, 5.941, 0.131), (-0.3032, 5.941, -0.131), (-0.1713, 5.941, -0.2823), (0.07449, 6.087, 0.08875), (0.09813, 6.087, 0.06162), (-0.09813, 6.087, -0.06162), (-0.07449, 6.087, -0.08875)], [], [(12, 0, 4, 8), (5, 1, 13, 9), (6, 2, 14, 10), (15, 3, 7, 11), (24, 20, 16, 28), (17, 21, 25, 29), (18, 22, 26, 30), (27, 23, 19, 31), (32, 34, 38), (39, 35, 33), (38, 36, 32), (33, 37, 39), (40, 46, 44), (44, 46, 41), (45, 47, 42), (43, 47, 45), (52, 50, 48), (48, 50, 53), (49, 51, 54), (55, 51, 49), (62, 56, 58), (59, 57, 63), (60, 56, 62), (63, 57, 61), (68, 64, 76, 72), (77, 65, 69, 73), (78, 66, 70, 74), (71, 67, 79, 75), (88, 92, 80, 84), (81, 93, 89, 85), (82, 94, 90, 86), (91, 95, 83, 87), (108, 96, 100, 104), (101, 97, 109, 105), (102, 98, 110, 106), (111, 99, 103, 107), (120, 116, 112, 124), (113, 117, 121, 125), (114, 118, 122, 126), (123, 119, 115, 127), (128, 130, 134), (135, 131, 129), (134, 132, 128), (129, 133, 135), (136, 142, 140), (140, 142, 137), (141, 143, 138), (139, 143, 141), (148, 146, 144), (144, 146, 149), (145, 147, 150), (151, 147, 145), (158, 152, 154), (155, 153, 159), (156, 152, 158), (159, 153, 157), (164, 160, 172, 168), (173, 161, 165, 169), (174, 162, 166, 170), (167, 163, 175, 171), (184, 188, 176, 180), (177, 189, 185, 181), (178, 190, 186, 182), (187, 191, 179, 183), (204, 192, 196, 200), (197, 193, 205, 201), (198, 194, 206, 202), (207, 195, 199, 203), (216, 212, 208, 220), (209, 213, 217, 221), (210, 214, 218, 222), (219, 215, 211, 223), (224, 226, 230), (231, 227, 225), (230, 228, 224), (225, 229, 231), (232, 238, 236), (236, 238, 233), (237, 239, 234), (235, 239, 237), (244, 242, 240), (240, 242, 245), (241, 243, 246), (247, 243, 241), (254, 248, 250), (251, 249, 255), (252, 248, 254), (255, 249, 253), (260, 256, 268, 264), (269, 257, 261, 265), (270, 258, 262, 266), (263, 259, 271, 267), (280, 284, 272, 276), (273, 285, 281, 277), (274, 286, 282, 278), (283, 287, 275, 279), (300, 288, 292, 296), (293, 289, 301, 297), (294, 290, 302, 298), (303, 291, 295, 299), (312, 308, 304, 316), (305, 309, 313, 317), (306, 310, 314, 318), (315, 311, 307, 319), (320, 322, 326), (327, 323, 321), (326, 324, 320), (321, 325, 327), (328, 334, 332), (332, 334, 329), (333, 335, 330), (331, 335, 333), (340, 338, 336), (336, 338, 341), (337, 339, 342), (343, 339, 337), (350, 344, 346), (347, 345, 351), (348, 344, 350), (351, 345, 349), (356, 352, 364, 360), (365, 353, 357, 361), (366, 354, 358, 362), (359, 355, 367, 363), (376, 380, 368, 372), (369, 381, 377, 373), (370, 382, 378, 374), (379, 383, 371, 375), (396, 384, 388, 392), (389, 385, 397, 393), (390, 386, 398, 394), (399, 387, 391, 395), (408, 404, 400, 412), (401, 405, 409, 413), (402, 406, 410, 414), (411, 407, 403, 415), (416, 418, 422), (423, 419, 417), (422, 420, 416), (417, 421, 423), (424, 430, 428), (428, 430, 425), (429, 431, 426), (427, 431, 429), (436, 434, 432), (432, 434, 437), (433, 435, 438), (439, 435, 433), (446, 440, 442), (443, 441, 447), (444, 440, 446), (447, 441, 445), (452, 448, 460, 456), (461, 449, 453, 457), (462, 450, 454, 458), (455, 451, 463, 459), (472, 476, 464, 468), (465, 477, 473, 469), (466, 478, 474, 470), (475, 479, 467, 471), (492, 480, 484, 488), (485, 481, 493, 489), (486, 482, 494, 490), (495, 483, 487, 491), (504, 500, 496, 508), (497, 501, 505, 509), (498, 502, 506, 510), (507, 503, 499, 511), (512, 514, 518), (519, 515, 513), (518, 516, 512), (513, 517, 519), (520, 526, 524), (524, 526, 521), (525, 527, 522), (523, 527, 525), (532, 530, 528), (528, 530, 533), (529, 531, 534), (535, 531, 529), (542, 536, 538), (539, 537, 543), (540, 536, 542), (543, 537, 541), (548, 544, 556, 552), (557, 545, 549, 553), (558, 546, 550, 554), (551, 547, 559, 555), (568, 572, 560, 564), (561, 573, 569, 565), (562, 574, 570, 566), (571, 575, 563, 567), (576, 584, 577), (584, 576, 578), (577, 584, 579), (580, 584, 578), (579, 584, 581), (582, 584, 580), (581, 584, 583), (583, 584, 582), (583, 585, 586, 581), (587, 585, 583, 582), (581, 586, 588, 579), (589, 587, 582, 580), (579, 588, 590, 577), (591, 589, 580, 578), (592, 576, 577, 590), (578, 576, 592, 591), (590, 594, 593, 592), (593, 595, 591, 592), (588, 596, 594, 590), (595, 597, 589, 591), (586, 598, 596, 588), (597, 599, 587, 589), (585, 600, 598, 586), (599, 600, 585, 587), (602, 606, 610), (611, 606, 602), (601, 602, 610, 608), (611, 602, 601, 609), (598, 600, 601, 608), (601, 600, 599, 609), (604, 620, 605), (605, 621, 604), (603, 618, 620, 604), (621, 619, 603, 604), (612, 614, 620, 618), (621, 615, 613, 619), (605, 620, 614, 616), (615, 621, 605, 617), (605, 616, 607), (607, 617, 605), (606, 607, 616), (617, 607, 606), (606, 616, 614, 610), (615, 617, 606, 611), (608, 610, 614, 612), (615, 611, 609, 613), (596, 598, 608, 612), (609, 599, 597, 613), (594, 596, 612, 618), (613, 597, 595, 619), (593, 594, 618, 603), (619, 595, 593, 603), (626, 622, 634, 630), (635, 623, 627, 631), (636, 624, 628, 632), (629, 625, 637, 633), (646, 650, 638, 642), (639, 651, 647, 643), (640, 652, 648, 644), (649, 653, 641, 645), (654, 660, 656), (657, 661, 655), (658, 660, 654), (655, 661, 659), (662, 666, 668), (668, 666, 663), (669, 667, 664), (665, 667, 669), (674, 670, 672), (672, 670, 675), (673, 671, 676), (677, 671, 673), (684, 680, 678), (679, 681, 685), (678, 682, 684), (685, 683, 679), (690, 694, 698, 686), (699, 695, 691, 687), (700, 696, 692, 688), (693, 697, 701, 689), (702, 714, 710, 706), (711, 715, 703, 707), (712, 716, 704, 708), (705, 717, 713, 709), (722, 718, 730, 726), (731, 719, 723, 727), (732, 720, 724, 728), (725, 721, 733, 729), (742, 746, 734, 738), (735, 747, 743, 739), (736, 748, 744, 740), (745, 749, 737, 741), (750, 756, 752), (753, 757, 751), (754, 756, 750), (751, 757, 755), (758, 762, 764), (764, 762, 759), (765, 763, 760), (761, 763, 765), (770, 766, 768), (768, 766, 771), (769, 767, 772), (773, 767, 769), (780, 776, 774), (775, 777, 781), (774, 778, 780), (781, 779, 775), (786, 790, 794, 782), (795, 791, 787, 783), (796, 792, 788, 784), (789, 793, 797, 785), (798, 810, 806, 802), (807, 811, 799, 803), (808, 812, 800, 804), (801, 813, 809, 805), (818, 814, 826, 822), (827, 815, 819, 823), (828, 816, 820, 824), (821, 817, 829, 825), (838, 842, 830, 834), (831, 843, 839, 835), (832, 844, 840, 836), (841, 845, 833, 837), (846, 852, 848), (849, 853, 847), (850, 852, 846), (847, 853, 851), (854, 858, 860), (860, 858, 855), (861, 859, 856), (857, 859, 861), (866, 862, 864), (864, 862, 867), (865, 863, 868), (869, 863, 865), (876, 872, 870), (871, 873, 877), (870, 874, 876), (877, 875, 871), (882, 886, 890, 878), (891, 887, 883, 879), (892, 888, 884, 880), (885, 889, 893, 881), (894, 906, 902, 898), (903, 907, 895, 899), (904, 908, 896, 900), (897, 909, 905, 901), (914, 910, 922, 918), (923, 911, 915, 919), (924, 912, 916, 920), (917, 913, 925, 921), (934, 938, 926, 930), (927, 939, 935, 931), (928, 940, 936, 932), (937, 941, 929, 933), (942, 948, 944), (945, 949, 943), (946, 948, 942), (943, 949, 947), (950, 954, 956), (956, 954, 951), (957, 955, 952), (953, 955, 957), (962, 958, 960), (960, 958, 963), (961, 959, 964), (965, 959, 961), (972, 968, 966), (967, 969, 973), (966, 970, 972), (973, 971, 967), (978, 982, 986, 974), (987, 983, 979, 975), (988, 984, 980, 976), (981, 985, 989, 977), (990, 1002, 998, 994), (999, 1003, 991, 995), (1000, 1004, 992, 996), (993, 1005, 1001, 997), (1010, 1006, 1018, 1014), (1019, 1007, 1011, 1015), (1020, 1008, 1012, 1016), (1013, 1009, 1021, 1017), (1030, 1034, 1022, 1026), (1023, 1035, 1031, 1027), (1024, 1036, 1032, 1028), (1033, 1037, 1025, 1029), (1038, 1044, 1040), (1041, 1045, 1039), (1042, 1044, 1038), (1039, 1045, 1043), (1046, 1050, 1052), (1052, 1050, 1047), (1053, 1051, 1048), (1049, 1051, 1053), (1058, 1054, 1056), (1056, 1054, 1059), (1057, 1055, 1060), (1061, 1055, 1057), (1068, 1064, 1062), (1063, 1065, 1069), (1062, 1066, 1068), (1069, 1067, 1063), (1074, 1078, 1082, 1070), (1083, 1079, 1075, 1071), (1084, 1080, 1076, 1072), (1077, 1081, 1085, 1073), (1086, 1098, 1094, 1090), (1095, 1099, 1087, 1091), (1096, 1100, 1088, 1092), (1089, 1101, 1097, 1093), (1106, 1102, 1114, 1110), (1115, 1103, 1107, 1111), (1116, 1104, 1108, 1112), (1109, 1105, 1117, 1113), (1126, 1130, 1118, 1122), (1119, 1131, 1127, 1123), (1120, 1132, 1128, 1124), (1129, 1133, 1121, 1125), (1134, 1140, 1136), (1137, 1141, 1135), (1138, 1140, 1134), (1135, 1141, 1139), (1142, 1146, 1148), (1148, 1146, 1143), (1149, 1147, 1144), (1145, 1147, 1149), (1154, 1150, 1152), (1152, 1150, 1155), (1153, 1151, 1156), (1157, 1151, 1153), (1164, 1160, 1158), (1159, 1161, 1165), (1158, 1162, 1164), (1165, 1163, 1159), (1170, 1174, 1178, 1166), (1179, 1175, 1171, 1167), (1180, 1176, 1172, 1168), (1173, 1177, 1181, 1169), (1182, 1194, 1190, 1186), (1191, 1195, 1183, 1187), (1192, 1196, 1184, 1188), (1185, 1197, 1193, 1189)])
me_cube_002.polygons.foreach_set('use_smooth', [True] * 436)
_uv = me_cube_002.uv_layers.new(name='UVTex')
_uv.uv.foreach_set('vector', [0.0, 0.0, 1.0, 0.0, 1.0, 1.0, 0.0, 1.0, 1.0, 1.0, 1.0, 0.0, 0.0, 0.0, 0.0, 1.0, 1.0, 1.0, 1.0, 0.0, 0.0, 0.0, 0.0, 1.0, 0.0, 0.0, 1.0, 0.0, 1.0, 1.0, 0.0, 1.0, 0.0, 0.0, 1.0, 0.0, 1.0, 1.0, 0.0, 1.0, 1.0, 1.0, 1.0, 0.0, 0.0, 0.0, 0.0, 1.0, 1.0, 1.0, 1.0, 0.0, 0.0, 0.0, 0.0, 1.0, 0.0, 0.0, 1.0, 0.0, 1.0, 1.0, 0.0, 1.0, 0.0, 0.0, 1.0, 0.0, 1.0, 1.0, 1.0, 1.0, 1.0, 0.0, 0.0, 0.0, 1.0, 1.0, 1.0, 0.0, 0.0, 0.0, 0.0, 0.0, 1.0, 0.0, 1.0, 1.0, 0.0, 0.0, 1.0, 0.0, 1.0, 1.0, 1.0, 1.0, 1.0, 0.0, 0.0, 0.0, 1.0, 1.0, 1.0, 0.0, 0.0, 0.0, 0.0, 0.0, 1.0, 0.0, 1.0, 1.0, 0.5579, 0.8678, 0.2275, 0.1097, 0.9142, 0.5184, 0.9142, 0.5184, 0.2275, 0.1097, 0.5579, 0.8678, 0.9142, 0.5184, 0.2275, 0.1097, 0.5579, 0.8678, 0.5579, 0.8678, 0.2275, 0.1097, 0.9142, 0.5184, 0.8488, 0.8583, 0.1751, 0.1717, 0.8713, 0.1798, 0.8713, 0.1798, 0.1751, 0.1717, 0.8488, 0.8583, 0.8713, 0.1798, 0.1751, 0.1717, 0.8488, 0.8583, 0.8488, 0.8583, 0.1751, 0.1717, 0.8713, 0.1798, 0.6914, -0.01907, 0.9094, 0.5722, 0.4898, 0.8569, 0.004768, 0.485, 0.4898, 0.8569, 0.9094, 0.5722, 0.6914, -0.01907, 0.004768, 0.485, 0.4898, 0.8569, 0.9094, 0.5722, 0.6914, -0.01907, 0.004768, 0.485, 0.6914, -0.01907, 0.9094, 0.5722, 0.4898, 0.8569, 0.004768, 0.485, 0.7534, 0.1001, 0.8713, 0.6008, 0.8093, 0.7997, 0.05722, 0.7377, 0.8093, 0.7997, 0.8713, 0.6008, 0.7534, 0.1001, 0.05722, 0.7377, 0.8093, 0.7997, 0.8713, 0.6008, 0.7534, 0.1001, 0.05722, 0.7377, 0.7534, 0.1001, 0.8713, 0.6008, 0.8093, 0.7997, 0.05722, 0.7377, 0.0, 0.0, 1.0, 0.0, 1.0, 1.0, 0.0, 1.0, 1.0, 1.0, 1.0, 0.0, 0.0, 0.0, 0.0, 1.0, 1.0, 1.0, 1.0, 0.0, 0.0, 0.0, 0.0, 1.0, 0.0, 0.0, 1.0, 0.0, 1.0, 1.0, 0.0, 1.0, 0.0, 0.0, 1.0, 0.0, 1.0, 1.0, 0.0, 1.0, 1.0, 1.0, 1.0, 0.0, 0.0, 0.0, 0.0, 1.0, 1.0, 1.0, 1.0, 0.0, 0.0, 0.0, 0.0, 1.0, 0.0, 0.0, 1.0, 0.0, 1.0, 1.0, 0.0, 1.0, 0.0, 0.0, 1.0, 0.0, 1.0, 1.0, 1.0, 1.0, 1.0, 0.0, 0.0, 0.0, 1.0, 1.0, 1.0, 0.0, 0.0, 0.0, 0.0, 0.0, 1.0, 0.0, 1.0, 1.0, 0.0, 0.0, 1.0, 0.0, 1.0, 1.0, 1.0, 1.0, 1.0, 0.0, 0.0, 0.0, 1.0, 1.0, 1.0, 0.0, 0.0, 0.0, 0.0, 0.0, 1.0, 0.0, 1.0, 1.0, 0.5579, 0.8678, 0.2275, 0.1097, 0.9142, 0.5184, 0.9142, 0.5184, 0.2275, 0.1097, 0.5579, 0.8678, 0.9142, 0.5184, 0.2275, 0.1097, 0.5579, 0.8678, 0.5579, 0.8678, 0.2275, 0.1097, 0.9142, 0.5184, 0.8488, 0.8583, 0.1751, 0.1717, 0.8713, 0.1798, 0.8713, 0.1798, 0.1751, 0.1717, 0.8488, 0.8583, 0.8713, 0.1798, 0.1751, 0.1717, 0.8488, 0.8583, 0.8488, 0.8583, 0.1751, 0.1717, 0.8713, 0.1798, 0.6914, -0.01907, 0.9094, 0.5722, 0.4898, 0.8569, 0.004768, 0.485, 0.4898, 0.8569, 0.9094, 0.5722, 0.6914, -0.01907, 0.004768, 0.485, 0.4898, 0.8569, 0.9094, 0.5722, 0.6914, -0.01907, 0.004768, 0.485, 0.6914, -0.01907, 0.9094, 0.5722, 0.4898, 0.8569, 0.004768, 0.485, 0.7534, 0.1001, 0.8713, 0.6008, 0.8093, 0.7997, 0.05722, 0.7377, 0.8093, 0.7997, 0.8713, 0.6008, 0.7534, 0.1001, 0.05722, 0.7377, 0.8093, 0.7997, 0.8713, 0.6008, 0.7534, 0.1001, 0.05722, 0.7377, 0.7534, 0.1001, 0.8713, 0.6008, 0.8093, 0.7997, 0.05722, 0.7377, 0.0, 0.0, 1.0, 0.0, 1.0, 1.0, 0.0, 1.0, 1.0, 1.0, 1.0, 0.0, 0.0, 0.0, 0.0, 1.0, 1.0, 1.0, 1.0, 0.0, 0.0, 0.0, 0.0, 1.0, 0.0, 0.0, 1.0, 0.0, 1.0, 1.0, 0.0, 1.0, 0.0, 0.0, 1.0, 0.0, 1.0, 1.0, 0.0, 1.0, 1.0, 1.0, 1.0, 0.0, 0.0, 0.0, 0.0, 1.0, 1.0, 1.0, 1.0, 0.0, 0.0, 0.0, 0.0, 1.0, 0.0, 0.0, 1.0, 0.0, 1.0, 1.0, 0.0, 1.0, 0.0, 0.0, 1.0, 0.0, 1.0, 1.0, 1.0, 1.0, 1.0, 0.0, 0.0, 0.0, 1.0, 1.0, 1.0, 0.0, 0.0, 0.0, 0.0, 0.0, 1.0, 0.0, 1.0, 1.0, 0.0, 0.0, 1.0, 0.0, 1.0, 1.0, 1.0, 1.0, 1.0, 0.0, 0.0, 0.0, 1.0, 1.0, 1.0, 0.0, 0.0, 0.0, 0.0, 0.0, 1.0, 0.0, 1.0, 1.0, 0.5579, 0.8678, 0.2275, 0.1097, 0.9142, 0.5184, 0.9142, 0.5184, 0.2275, 0.1097, 0.5579, 0.8678, 0.9142, 0.5184, 0.2275, 0.1097, 0.5579, 0.8678, 0.5579, 0.8678, 0.2275, 0.1097, 0.9142, 0.5184, 0.8488, 0.8583, 0.1751, 0.1717, 0.8713, 0.1798, 0.8713, 0.1798, 0.1751, 0.1717, 0.8488, 0.8583, 0.8713, 0.1798, 0.1751, 0.1717, 0.8488, 0.8583, 0.8488, 0.8583, 0.1751, 0.1717, 0.8713, 0.1798, 0.6914, -0.01907, 0.9094, 0.5722, 0.4898, 0.8569, 0.004768, 0.485, 0.4898, 0.8569, 0.9094, 0.5722, 0.6914, -0.01907, 0.004768, 0.485, 0.4898, 0.8569, 0.9094, 0.5722, 0.6914, -0.01907, 0.004768, 0.485, 0.6914, -0.01907, 0.9094, 0.5722, 0.4898, 0.8569, 0.004768, 0.485, 0.7534, 0.1001, 0.8713, 0.6008, 0.8093, 0.7997, 0.05722, 0.7377, 0.8093, 0.7997, 0.8713, 0.6008, 0.7534, 0.1001, 0.05722, 0.7377, 0.8093, 0.7997, 0.8713, 0.6008, 0.7534, 0.1001, 0.05722, 0.7377, 0.7534, 0.1001, 0.8713, 0.6008, 0.8093, 0.7997, 0.05722, 0.7377, 0.0, 0.0, 1.0, 0.0, 1.0, 1.0, 0.0, 1.0, 1.0, 1.0, 1.0, 0.0, 0.0, 0.0, 0.0, 1.0, 1.0, 1.0, 1.0, 0.0, 0.0, 0.0, 0.0, 1.0, 0.0, 0.0, 1.0, 0.0, 1.0, 1.0, 0.0, 1.0, 0.0, 0.0, 1.0, 0.0, 1.0, 1.0, 0.0, 1.0, 1.0, 1.0, 1.0, 0.0, 0.0, 0.0, 0.0, 1.0, 1.0, 1.0, 1.0, 0.0, 0.0, 0.0, 0.0, 1.0, 0.0, 0.0, 1.0, 0.0, 1.0, 1.0, 0.0, 1.0, 0.0, 0.0, 1.0, 0.0, 1.0, 1.0, 1.0, 1.0, 1.0, 0.0, 0.0, 0.0, 1.0, 1.0, 1.0, 0.0, 0.0, 0.0, 0.0, 0.0, 1.0, 0.0, 1.0, 1.0, 0.0, 0.0, 1.0, 0.0, 1.0, 1.0, 1.0, 1.0, 1.0, 0.0, 0.0, 0.0, 1.0, 1.0, 1.0, 0.0, 0.0, 0.0, 0.0, 0.0, 1.0, 0.0, 1.0, 1.0, 0.5579, 0.8678, 0.2275, 0.1097, 0.9142, 0.5184, 0.9142, 0.5184, 0.2275, 0.1097, 0.5579, 0.8678, 0.9142, 0.5184, 0.2275, 0.1097, 0.5579, 0.8678, 0.5579, 0.8678, 0.2275, 0.1097, 0.9142, 0.5184, 0.8488, 0.8583, 0.1751, 0.1717, 0.8713, 0.1798, 0.8713, 0.1798, 0.1751, 0.1717, 0.8488, 0.8583, 0.8713, 0.1798, 0.1751, 0.1717, 0.8488, 0.8583, 0.8488, 0.8583, 0.1751, 0.1717, 0.8713, 0.1798, 0.6914, -0.01907, 0.9094, 0.5722, 0.4898, 0.8569, 0.004768, 0.485, 0.4898, 0.8569, 0.9094, 0.5722, 0.6914, -0.01907, 0.004768, 0.485, 0.4898, 0.8569, 0.9094, 0.5722, 0.6914, -0.01907, 0.004768, 0.485, 0.6914, -0.01907, 0.9094, 0.5722, 0.4898, 0.8569, 0.004768, 0.485, 0.7534, 0.1001, 0.8713, 0.6008, 0.8093, 0.7997, 0.05722, 0.7377, 0.8093, 0.7997, 0.8713, 0.6008, 0.7534, 0.1001, 0.05722, 0.7377, 0.8093, 0.7997, 0.8713, 0.6008, 0.7534, 0.1001, 0.05722, 0.7377, 0.7534, 0.1001, 0.8713, 0.6008, 0.8093, 0.7997, 0.05722, 0.7377, 0.0, 0.0, 1.0, 0.0, 1.0, 1.0, 0.0, 1.0, 1.0, 1.0, 1.0, 0.0, 0.0, 0.0, 0.0, 1.0, 1.0, 1.0, 1.0, 0.0, 0.0, 0.0, 0.0, 1.0, 0.0, 0.0, 1.0, 0.0, 1.0, 1.0, 0.0, 1.0, 0.0, 0.0, 1.0, 0.0, 1.0, 1.0, 0.0, 1.0, 1.0, 1.0, 1.0, 0.0, 0.0, 0.0, 0.0, 1.0, 1.0, 1.0, 1.0, 0.0, 0.0, 0.0, 0.0, 1.0, 0.0, 0.0, 1.0, 0.0, 1.0, 1.0, 0.0, 1.0, 0.0, 0.0, 1.0, 0.0, 1.0, 1.0, 1.0, 1.0, 1.0, 0.0, 0.0, 0.0, 1.0, 1.0, 1.0, 0.0, 0.0, 0.0, 0.0, 0.0, 1.0, 0.0, 1.0, 1.0, 0.0, 0.0, 1.0, 0.0, 1.0, 1.0, 1.0, 1.0, 1.0, 0.0, 0.0, 0.0, 1.0, 1.0, 1.0, 0.0, 0.0, 0.0, 0.0, 0.0, 1.0, 0.0, 1.0, 1.0, 0.5579, 0.8678, 0.2275, 0.1097, 0.9142, 0.5184, 0.9142, 0.5184, 0.2275, 0.1097, 0.5579, 0.8678, 0.9142, 0.5184, 0.2275, 0.1097, 0.5579, 0.8678, 0.5579, 0.8678, 0.2275, 0.1097, 0.9142, 0.5184, 0.8488, 0.8583, 0.1751, 0.1717, 0.8713, 0.1798, 0.8713, 0.1798, 0.1751, 0.1717, 0.8488, 0.8583, 0.8713, 0.1798, 0.1751, 0.1717, 0.8488, 0.8583, 0.8488, 0.8583, 0.1751, 0.1717, 0.8713, 0.1798, 0.6914, -0.01907, 0.9094, 0.5722, 0.4898, 0.8569, 0.004768, 0.485, 0.4898, 0.8569, 0.9094, 0.5722, 0.6914, -0.01907, 0.004768, 0.485, 0.4898, 0.8569, 0.9094, 0.5722, 0.6914, -0.01907, 0.004768, 0.485, 0.6914, -0.01907, 0.9094, 0.5722, 0.4898, 0.8569, 0.004768, 0.485, 0.7534, 0.1001, 0.8713, 0.6008, 0.8093, 0.7997, 0.05722, 0.7377, 0.8093, 0.7997, 0.8713, 0.6008, 0.7534, 0.1001, 0.05722, 0.7377, 0.8093, 0.7997, 0.8713, 0.6008, 0.7534, 0.1001, 0.05722, 0.7377, 0.7534, 0.1001, 0.8713, 0.6008, 0.8093, 0.7997, 0.05722, 0.7377, 0.0, 0.0, 1.0, 0.0, 1.0, 1.0, 0.0, 1.0, 1.0, 1.0, 1.0, 0.0, 0.0, 0.0, 0.0, 1.0, 1.0, 1.0, 1.0, 0.0, 0.0, 0.0, 0.0, 1.0, 0.0, 0.0, 1.0, 0.0, 1.0, 1.0, 0.0, 1.0, 0.0, 0.0, 1.0, 0.0, 1.0, 1.0, 0.0, 1.0, 1.0, 1.0, 1.0, 0.0, 0.0, 0.0, 0.0, 1.0, 1.0, 1.0, 1.0, 0.0, 0.0, 0.0, 0.0, 1.0, 0.0, 0.0, 1.0, 0.0, 1.0, 1.0, 0.0, 1.0, 0.0, 0.0, 1.0, 0.0, 1.0, 1.0, 1.0, 1.0, 1.0, 0.0, 0.0, 0.0, 1.0, 1.0, 1.0, 0.0, 0.0, 0.0, 0.0, 0.0, 1.0, 0.0, 1.0, 1.0, 0.0, 0.0, 1.0, 0.0, 1.0, 1.0, 1.0, 1.0, 1.0, 0.0, 0.0, 0.0, 1.0, 1.0, 1.0, 0.0, 0.0, 0.0, 0.0, 0.0, 1.0, 0.0, 1.0, 1.0, 0.5579, 0.8678, 0.2275, 0.1097, 0.9142, 0.5184, 0.9142, 0.5184, 0.2275, 0.1097, 0.5579, 0.8678, 0.9142, 0.5184, 0.2275, 0.1097, 0.5579, 0.8678, 0.5579, 0.8678, 0.2275, 0.1097, 0.9142, 0.5184, 0.8488, 0.8583, 0.1751, 0.1717, 0.8713, 0.1798, 0.8713, 0.1798, 0.1751, 0.1717, 0.8488, 0.8583, 0.8713, 0.1798, 0.1751, 0.1717, 0.8488, 0.8583, 0.8488, 0.8583, 0.1751, 0.1717, 0.8713, 0.1798, 0.6914, -0.01907, 0.9094, 0.5722, 0.4898, 0.8569, 0.004768, 0.485, 0.4898, 0.8569, 0.9094, 0.5722, 0.6914, -0.01907, 0.004768, 0.485, 0.4898, 0.8569, 0.9094, 0.5722, 0.6914, -0.01907, 0.004768, 0.485, 0.6914, -0.01907, 0.9094, 0.5722, 0.4898, 0.8569, 0.004768, 0.485, 0.7534, 0.1001, 0.8713, 0.6008, 0.8093, 0.7997, 0.05722, 0.7377, 0.8093, 0.7997, 0.8713, 0.6008, 0.7534, 0.1001, 0.05722, 0.7377, 0.8093, 0.7997, 0.8713, 0.6008, 0.7534, 0.1001, 0.05722, 0.7377, 0.7534, 0.1001, 0.8713, 0.6008, 0.8093, 0.7997, 0.05722, 0.7377, 0.1065, 0.2702, 0.0, 0.0976, 0.131, 0.1604, 0.0, 0.0976, 0.1065, 0.2702, 0.131, 0.1604, 0.131, 0.1604, 0.0, 0.0976, 0.1504, 0.1221, 0.1504, 0.1221, 0.0, 0.0976, 0.131, 0.1604, 0.1504, 0.1221, 0.0, 0.0976, 0.1538, 0.0539, 0.1538, 0.0539, 0.0, 0.0976, 0.1504, 0.1221, 0.1538, 0.0539, 0.0, 0.0976, 0.1526, 0.0, 0.1526, 0.0, 0.0, 0.0976, 0.1538, 0.0539, 0.1526, 0.0, 0.2288, 0.0278, 0.2201, 0.07006, 0.1538, 0.0539, 0.2201, 0.07006, 0.2288, 0.0278, 0.1526, 0.0, 0.1538, 0.0539, 0.1538, 0.0539, 0.2201, 0.07006, 0.2072, 0.1319, 0.1504, 0.1221, 0.2072, 0.1319, 0.2201, 0.07006, 0.1538, 0.0539, 0.1504, 0.1221, 0.1504, 0.1221, 0.2072, 0.1319, 0.2025, 0.1808, 0.131, 0.1604, 0.2025, 0.1808, 0.2072, 0.1319, 0.1504, 0.1221, 0.131, 0.1604, 0.1913, 0.2584, 0.1065, 0.2702, 0.131, 0.1604, 0.2025, 0.1808, 0.131, 0.1604, 0.1065, 0.2702, 0.1913, 0.2584, 0.2025, 0.1808, 0.2025, 0.1808, 0.3401, 0.1881, 0.3367, 0.2466, 0.1913, 0.2584, 0.3367, 0.2466, 0.3401, 0.1881, 0.2025, 0.1808, 0.1913, 0.2584, 0.2072, 0.1319, 0.3443, 0.1528, 0.3401, 0.1881, 0.2025, 0.1808, 0.3401, 0.1881, 0.3443, 0.1528, 0.2072, 0.1319, 0.2025, 0.1808, 0.2201, 0.07006, 0.3549, 0.1048, 0.3443, 0.1528, 0.2072, 0.1319, 0.3443, 0.1528, 0.3549, 0.1048, 0.2201, 0.07006, 0.2072, 0.1319, 0.2288, 0.0278, 0.3613, 0.08097, 0.3549, 0.1048, 0.2201, 0.07006, 0.3549, 0.1048, 0.3613, 0.08097, 0.2288, 0.0278, 0.2201, 0.07006, 0.6579, 0.1644, 0.8405, 0.219, 0.6532, 0.1888, 0.6532, 0.1888, 0.8405, 0.219, 0.6579, 0.1644, 0.4948, 0.1217, 0.6579, 0.1644, 0.6532, 0.1888, 0.4851, 0.1445, 0.6532, 0.1888, 0.6579, 0.1644, 0.4948, 0.1217, 0.4851, 0.1445, 0.3549, 0.1048, 0.3613, 0.08097, 0.4948, 0.1217, 0.4851, 0.1445, 0.4948, 0.1217, 0.3613, 0.08097, 0.3549, 0.1048, 0.4851, 0.1445, 0.6439, 0.2669, 0.6481, 0.2356, 0.83, 0.2702, 0.83, 0.2702, 0.6481, 0.2356, 0.6439, 0.2669, 0.4691, 0.2495, 0.4778, 0.2036, 0.6481, 0.2356, 0.6439, 0.2669, 0.6481, 0.2356, 0.4778, 0.2036, 0.4691, 0.2495, 0.6439, 0.2669, 0.4756, 0.1748, 0.6467, 0.2119, 0.6481, 0.2356, 0.4778, 0.2036, 0.6481, 0.2356, 0.6467, 0.2119, 0.4756, 0.1748, 0.4778, 0.2036, 0.83, 0.2702, 0.6481, 0.2356, 0.6467, 0.2119, 0.837, 0.2436, 0.6467, 0.2119, 0.6481, 0.2356, 0.83, 0.2702, 0.837, 0.2436, 0.83, 0.2702, 0.837, 0.2436, 1.0, 0.2636, 1.0, 0.2636, 0.837, 0.2436, 0.83, 0.2702, 0.8405, 0.219, 1.0, 0.2636, 0.837, 0.2436, 0.837, 0.2436, 1.0, 0.2636, 0.8405, 0.219, 0.8405, 0.219, 0.837, 0.2436, 0.6467, 0.2119, 0.6532, 0.1888, 0.6467, 0.2119, 0.837, 0.2436, 0.8405, 0.219, 0.6532, 0.1888, 0.4851, 0.1445, 0.6532, 0.1888, 0.6467, 0.2119, 0.4756, 0.1748, 0.6467, 0.2119, 0.6532, 0.1888, 0.4851, 0.1445, 0.4756, 0.1748, 0.3443, 0.1528, 0.3549, 0.1048, 0.4851, 0.1445, 0.4756, 0.1748, 0.4851, 0.1445, 0.3549, 0.1048, 0.3443, 0.1528, 0.4756, 0.1748, 0.3401, 0.1881, 0.3443, 0.1528, 0.4756, 0.1748, 0.4778, 0.2036, 0.4756, 0.1748, 0.3443, 0.1528, 0.3401, 0.1881, 0.4778, 0.2036, 0.3367, 0.2466, 0.3401, 0.1881, 0.4778, 0.2036, 0.4691, 0.2495, 0.4778, 0.2036, 0.3401, 0.1881, 0.3367, 0.2466, 0.4691, 0.2495, 0.7534, 0.1001, 0.8713, 0.6008, 0.8093, 0.7997, 0.05722, 0.7377, 0.8093, 0.7997, 0.8713, 0.6008, 0.7534, 0.1001, 0.05722, 0.7377, 0.8093, 0.7997, 0.8713, 0.6008, 0.7534, 0.1001, 0.05722, 0.7377, 0.7534, 0.1001, 0.8713, 0.6008, 0.8093, 0.7997, 0.05722, 0.7377, 0.6914, -0.01907, 0.9094, 0.5722, 0.4898, 0.8569, 0.004768, 0.485, 0.4898, 0.8569, 0.9094, 0.5722, 0.6914, -0.01907, 0.004768, 0.485, 0.4898, 0.8569, 0.9094, 0.5722, 0.6914, -0.01907, 0.004768, 0.485, 0.6914, -0.01907, 0.9094, 0.5722, 0.4898, 0.8569, 0.004768, 0.485, 0.8488, 0.8583, 0.1751, 0.1717, 0.8713, 0.1798, 0.8713, 0.1798, 0.1751, 0.1717, 0.8488, 0.8583, 0.8713, 0.1798, 0.1751, 0.1717, 0.8488, 0.8583, 0.8488, 0.8583, 0.1751, 0.1717, 0.8713, 0.1798, 0.5579, 0.8678, 0.2275, 0.1097, 0.9142, 0.5184, 0.9142, 0.5184, 0.2275, 0.1097, 0.5579, 0.8678, 0.9142, 0.5184, 0.2275, 0.1097, 0.5579, 0.8678, 0.5579, 0.8678, 0.2275, 0.1097, 0.9142, 0.5184, 0.0, 0.0, 1.0, 0.0, 1.0, 1.0, 1.0, 1.0, 1.0, 0.0, 0.0, 0.0, 1.0, 1.0, 1.0, 0.0, 0.0, 0.0, 0.0, 0.0, 1.0, 0.0, 1.0, 1.0, 0.0, 0.0, 1.0, 0.0, 1.0, 1.0, 1.0, 1.0, 1.0, 0.0, 0.0, 0.0, 1.0, 1.0, 1.0, 0.0, 0.0, 0.0, 0.0, 0.0, 1.0, 0.0, 1.0, 1.0, 0.0, 0.0, 1.0, 0.0, 1.0, 1.0, 0.0, 1.0, 1.0, 1.0, 1.0, 0.0, 0.0, 0.0, 0.0, 1.0, 1.0, 1.0, 1.0, 0.0, 0.0, 0.0, 0.0, 1.0, 0.0, 0.0, 1.0, 0.0, 1.0, 1.0, 0.0, 1.0, 0.0, 0.0, 1.0, 0.0, 1.0, 1.0, 0.0, 1.0, 1.0, 1.0, 1.0, 0.0, 0.0, 0.0, 0.0, 1.0, 1.0, 1.0, 1.0, 0.0, 0.0, 0.0, 0.0, 1.0, 0.0, 0.0, 1.0, 0.0, 1.0, 1.0, 0.0, 1.0, 0.7534, 0.1001, 0.8713, 0.6008, 0.8093, 0.7997, 0.05722, 0.7377, 0.8093, 0.7997, 0.8713, 0.6008, 0.7534, 0.1001, 0.05722, 0.7377, 0.8093, 0.7997, 0.8713, 0.6008, 0.7534, 0.1001, 0.05722, 0.7377, 0.7534, 0.1001, 0.8713, 0.6008, 0.8093, 0.7997, 0.05722, 0.7377, 0.6914, -0.01907, 0.9094, 0.5722, 0.4898, 0.8569, 0.004768, 0.485, 0.4898, 0.8569, 0.9094, 0.5722, 0.6914, -0.01907, 0.004768, 0.485, 0.4898, 0.8569, 0.9094, 0.5722, 0.6914, -0.01907, 0.004768, 0.485, 0.6914, -0.01907, 0.9094, 0.5722, 0.4898, 0.8569, 0.004768, 0.485, 0.8488, 0.8583, 0.1751, 0.1717, 0.8713, 0.1798, 0.8713, 0.1798, 0.1751, 0.1717, 0.8488, 0.8583, 0.8713, 0.1798, 0.1751, 0.1717, 0.8488, 0.8583, 0.8488, 0.8583, 0.1751, 0.1717, 0.8713, 0.1798, 0.5579, 0.8678, 0.2275, 0.1097, 0.9142, 0.5184, 0.9142, 0.5184, 0.2275, 0.1097, 0.5579, 0.8678, 0.9142, 0.5184, 0.2275, 0.1097, 0.5579, 0.8678, 0.5579, 0.8678, 0.2275, 0.1097, 0.9142, 0.5184, 0.0, 0.0, 1.0, 0.0, 1.0, 1.0, 1.0, 1.0, 1.0, 0.0, 0.0, 0.0, 1.0, 1.0, 1.0, 0.0, 0.0, 0.0, 0.0, 0.0, 1.0, 0.0, 1.0, 1.0, 0.0, 0.0, 1.0, 0.0, 1.0, 1.0, 1.0, 1.0, 1.0, 0.0, 0.0, 0.0, 1.0, 1.0, 1.0, 0.0, 0.0, 0.0, 0.0, 0.0, 1.0, 0.0, 1.0, 1.0, 0.0, 0.0, 1.0, 0.0, 1.0, 1.0, 0.0, 1.0, 1.0, 1.0, 1.0, 0.0, 0.0, 0.0, 0.0, 1.0, 1.0, 1.0, 1.0, 0.0, 0.0, 0.0, 0.0, 1.0, 0.0, 0.0, 1.0, 0.0, 1.0, 1.0, 0.0, 1.0, 0.0, 0.0, 1.0, 0.0, 1.0, 1.0, 0.0, 1.0, 1.0, 1.0, 1.0, 0.0, 0.0, 0.0, 0.0, 1.0, 1.0, 1.0, 1.0, 0.0, 0.0, 0.0, 0.0, 1.0, 0.0, 0.0, 1.0, 0.0, 1.0, 1.0, 0.0, 1.0, 0.7534, 0.1001, 0.8713, 0.6008, 0.8093, 0.7997, 0.05722, 0.7377, 0.8093, 0.7997, 0.8713, 0.6008, 0.7534, 0.1001, 0.05722, 0.7377, 0.8093, 0.7997, 0.8713, 0.6008, 0.7534, 0.1001, 0.05722, 0.7377, 0.7534, 0.1001, 0.8713, 0.6008, 0.8093, 0.7997, 0.05722, 0.7377, 0.6914, -0.01907, 0.9094, 0.5722, 0.4898, 0.8569, 0.004768, 0.485, 0.4898, 0.8569, 0.9094, 0.5722, 0.6914, -0.01907, 0.004768, 0.485, 0.4898, 0.8569, 0.9094, 0.5722, 0.6914, -0.01907, 0.004768, 0.485, 0.6914, -0.01907, 0.9094, 0.5722, 0.4898, 0.8569, 0.004768, 0.485, 0.8488, 0.8583, 0.1751, 0.1717, 0.8713, 0.1798, 0.8713, 0.1798, 0.1751, 0.1717, 0.8488, 0.8583, 0.8713, 0.1798, 0.1751, 0.1717, 0.8488, 0.8583, 0.8488, 0.8583, 0.1751, 0.1717, 0.8713, 0.1798, 0.5579, 0.8678, 0.2275, 0.1097, 0.9142, 0.5184, 0.9142, 0.5184, 0.2275, 0.1097, 0.5579, 0.8678, 0.9142, 0.5184, 0.2275, 0.1097, 0.5579, 0.8678, 0.5579, 0.8678, 0.2275, 0.1097, 0.9142, 0.5184, 0.0, 0.0, 1.0, 0.0, 1.0, 1.0, 1.0, 1.0, 1.0, 0.0, 0.0, 0.0, 1.0, 1.0, 1.0, 0.0, 0.0, 0.0, 0.0, 0.0, 1.0, 0.0, 1.0, 1.0, 0.0, 0.0, 1.0, 0.0, 1.0, 1.0, 1.0, 1.0, 1.0, 0.0, 0.0, 0.0, 1.0, 1.0, 1.0, 0.0, 0.0, 0.0, 0.0, 0.0, 1.0, 0.0, 1.0, 1.0, 0.0, 0.0, 1.0, 0.0, 1.0, 1.0, 0.0, 1.0, 1.0, 1.0, 1.0, 0.0, 0.0, 0.0, 0.0, 1.0, 1.0, 1.0, 1.0, 0.0, 0.0, 0.0, 0.0, 1.0, 0.0, 0.0, 1.0, 0.0, 1.0, 1.0, 0.0, 1.0, 0.0, 0.0, 1.0, 0.0, 1.0, 1.0, 0.0, 1.0, 1.0, 1.0, 1.0, 0.0, 0.0, 0.0, 0.0, 1.0, 1.0, 1.0, 1.0, 0.0, 0.0, 0.0, 0.0, 1.0, 0.0, 0.0, 1.0, 0.0, 1.0, 1.0, 0.0, 1.0, 0.7534, 0.1001, 0.8713, 0.6008, 0.8093, 0.7997, 0.05722, 0.7377, 0.8093, 0.7997, 0.8713, 0.6008, 0.7534, 0.1001, 0.05722, 0.7377, 0.8093, 0.7997, 0.8713, 0.6008, 0.7534, 0.1001, 0.05722, 0.7377, 0.7534, 0.1001, 0.8713, 0.6008, 0.8093, 0.7997, 0.05722, 0.7377, 0.6914, -0.01907, 0.9094, 0.5722, 0.4898, 0.8569, 0.004768, 0.485, 0.4898, 0.8569, 0.9094, 0.5722, 0.6914, -0.01907, 0.004768, 0.485, 0.4898, 0.8569, 0.9094, 0.5722, 0.6914, -0.01907, 0.004768, 0.485, 0.6914, -0.01907, 0.9094, 0.5722, 0.4898, 0.8569, 0.004768, 0.485, 0.8488, 0.8583, 0.1751, 0.1717, 0.8713, 0.1798, 0.8713, 0.1798, 0.1751, 0.1717, 0.8488, 0.8583, 0.8713, 0.1798, 0.1751, 0.1717, 0.8488, 0.8583, 0.8488, 0.8583, 0.1751, 0.1717, 0.8713, 0.1798, 0.5579, 0.8678, 0.2275, 0.1097, 0.9142, 0.5184, 0.9142, 0.5184, 0.2275, 0.1097, 0.5579, 0.8678, 0.9142, 0.5184, 0.2275, 0.1097, 0.5579, 0.8678, 0.5579, 0.8678, 0.2275, 0.1097, 0.9142, 0.5184, 0.0, 0.0, 1.0, 0.0, 1.0, 1.0, 1.0, 1.0, 1.0, 0.0, 0.0, 0.0, 1.0, 1.0, 1.0, 0.0, 0.0, 0.0, 0.0, 0.0, 1.0, 0.0, 1.0, 1.0, 0.0, 0.0, 1.0, 0.0, 1.0, 1.0, 1.0, 1.0, 1.0, 0.0, 0.0, 0.0, 1.0, 1.0, 1.0, 0.0, 0.0, 0.0, 0.0, 0.0, 1.0, 0.0, 1.0, 1.0, 0.0, 0.0, 1.0, 0.0, 1.0, 1.0, 0.0, 1.0, 1.0, 1.0, 1.0, 0.0, 0.0, 0.0, 0.0, 1.0, 1.0, 1.0, 1.0, 0.0, 0.0, 0.0, 0.0, 1.0, 0.0, 0.0, 1.0, 0.0, 1.0, 1.0, 0.0, 1.0, 0.0, 0.0, 1.0, 0.0, 1.0, 1.0, 0.0, 1.0, 1.0, 1.0, 1.0, 0.0, 0.0, 0.0, 0.0, 1.0, 1.0, 1.0, 1.0, 0.0, 0.0, 0.0, 0.0, 1.0, 0.0, 0.0, 1.0, 0.0, 1.0, 1.0, 0.0, 1.0, 0.7534, 0.1001, 0.8713, 0.6008, 0.8093, 0.7997, 0.05722, 0.7377, 0.8093, 0.7997, 0.8713, 0.6008, 0.7534, 0.1001, 0.05722, 0.7377, 0.8093, 0.7997, 0.8713, 0.6008, 0.7534, 0.1001, 0.05722, 0.7377, 0.7534, 0.1001, 0.8713, 0.6008, 0.8093, 0.7997, 0.05722, 0.7377, 0.6914, -0.01907, 0.9094, 0.5722, 0.4898, 0.8569, 0.004768, 0.485, 0.4898, 0.8569, 0.9094, 0.5722, 0.6914, -0.01907, 0.004768, 0.485, 0.4898, 0.8569, 0.9094, 0.5722, 0.6914, -0.01907, 0.004768, 0.485, 0.6914, -0.01907, 0.9094, 0.5722, 0.4898, 0.8569, 0.004768, 0.485, 0.8488, 0.8583, 0.1751, 0.1717, 0.8713, 0.1798, 0.8713, 0.1798, 0.1751, 0.1717, 0.8488, 0.8583, 0.8713, 0.1798, 0.1751, 0.1717, 0.8488, 0.8583, 0.8488, 0.8583, 0.1751, 0.1717, 0.8713, 0.1798, 0.5579, 0.8678, 0.2275, 0.1097, 0.9142, 0.5184, 0.9142, 0.5184, 0.2275, 0.1097, 0.5579, 0.8678, 0.9142, 0.5184, 0.2275, 0.1097, 0.5579, 0.8678, 0.5579, 0.8678, 0.2275, 0.1097, 0.9142, 0.5184, 0.0, 0.0, 1.0, 0.0, 1.0, 1.0, 1.0, 1.0, 1.0, 0.0, 0.0, 0.0, 1.0, 1.0, 1.0, 0.0, 0.0, 0.0, 0.0, 0.0, 1.0, 0.0, 1.0, 1.0, 0.0, 0.0, 1.0, 0.0, 1.0, 1.0, 1.0, 1.0, 1.0, 0.0, 0.0, 0.0, 1.0, 1.0, 1.0, 0.0, 0.0, 0.0, 0.0, 0.0, 1.0, 0.0, 1.0, 1.0, 0.0, 0.0, 1.0, 0.0, 1.0, 1.0, 0.0, 1.0, 1.0, 1.0, 1.0, 0.0, 0.0, 0.0, 0.0, 1.0, 1.0, 1.0, 1.0, 0.0, 0.0, 0.0, 0.0, 1.0, 0.0, 0.0, 1.0, 0.0, 1.0, 1.0, 0.0, 1.0, 0.0, 0.0, 1.0, 0.0, 1.0, 1.0, 0.0, 1.0, 1.0, 1.0, 1.0, 0.0, 0.0, 0.0, 0.0, 1.0, 1.0, 1.0, 1.0, 0.0, 0.0, 0.0, 0.0, 1.0, 0.0, 0.0, 1.0, 0.0, 1.0, 1.0, 0.0, 1.0, 0.7534, 0.1001, 0.8713, 0.6008, 0.8093, 0.7997, 0.05722, 0.7377, 0.8093, 0.7997, 0.8713, 0.6008, 0.7534, 0.1001, 0.05722, 0.7377, 0.8093, 0.7997, 0.8713, 0.6008, 0.7534, 0.1001, 0.05722, 0.7377, 0.7534, 0.1001, 0.8713, 0.6008, 0.8093, 0.7997, 0.05722, 0.7377, 0.6914, -0.01907, 0.9094, 0.5722, 0.4898, 0.8569, 0.004768, 0.485, 0.4898, 0.8569, 0.9094, 0.5722, 0.6914, -0.01907, 0.004768, 0.485, 0.4898, 0.8569, 0.9094, 0.5722, 0.6914, -0.01907, 0.004768, 0.485, 0.6914, -0.01907, 0.9094, 0.5722, 0.4898, 0.8569, 0.004768, 0.485, 0.8488, 0.8583, 0.1751, 0.1717, 0.8713, 0.1798, 0.8713, 0.1798, 0.1751, 0.1717, 0.8488, 0.8583, 0.8713, 0.1798, 0.1751, 0.1717, 0.8488, 0.8583, 0.8488, 0.8583, 0.1751, 0.1717, 0.8713, 0.1798, 0.5579, 0.8678, 0.2275, 0.1097, 0.9142, 0.5184, 0.9142, 0.5184, 0.2275, 0.1097, 0.5579, 0.8678, 0.9142, 0.5184, 0.2275, 0.1097, 0.5579, 0.8678, 0.5579, 0.8678, 0.2275, 0.1097, 0.9142, 0.5184, 0.0, 0.0, 1.0, 0.0, 1.0, 1.0, 1.0, 1.0, 1.0, 0.0, 0.0, 0.0, 1.0, 1.0, 1.0, 0.0, 0.0, 0.0, 0.0, 0.0, 1.0, 0.0, 1.0, 1.0, 0.0, 0.0, 1.0, 0.0, 1.0, 1.0, 1.0, 1.0, 1.0, 0.0, 0.0, 0.0, 1.0, 1.0, 1.0, 0.0, 0.0, 0.0, 0.0, 0.0, 1.0, 0.0, 1.0, 1.0, 0.0, 0.0, 1.0, 0.0, 1.0, 1.0, 0.0, 1.0, 1.0, 1.0, 1.0, 0.0, 0.0, 0.0, 0.0, 1.0, 1.0, 1.0, 1.0, 0.0, 0.0, 0.0, 0.0, 1.0, 0.0, 0.0, 1.0, 0.0, 1.0, 1.0, 0.0, 1.0, 0.0, 0.0, 1.0, 0.0, 1.0, 1.0, 0.0, 1.0, 1.0, 1.0, 1.0, 0.0, 0.0, 0.0, 0.0, 1.0, 1.0, 1.0, 1.0, 0.0, 0.0, 0.0, 0.0, 1.0, 0.0, 0.0, 1.0, 0.0, 1.0, 1.0, 0.0, 1.0])
me_cube_002.materials.append(mat_material)
me_cube_002.use_remesh_preserve_volume = False
me_cube_002.use_remesh_preserve_attributes = False
me_cube_002.use_mirror_vertex_groups = False
me_cube_002.update()

# ---- objects
ob_cube_002 = bpy.data.objects.new('Cube.002', me_cube_002)

# ---- transforms, parenting, visibility, modifiers, constraints
ob_cube_002.location = (-0.2226, 5.46, 0.07495)
ob_cube_002.rotation_euler = (0.0, -0.9671, 0.0)
ob_cube_002.scale = (1.033, 1.033, 1.033)
ob_cube_002.lineart.crease_threshold = 0.0

# ---- collection membership
col_collection_1.objects.link(ob_cube_002)

# ---- scene / render settings (as saved in the file)
scene.frame_start = 1; scene.frame_end = 250; scene.frame_set(1)
scene.render.engine = 'BLENDER_EEVEE_NEXT'
scene.render.image_settings.color_mode = 'RGB'
scene.render.image_settings.compression = 90
scene.render.resolution_percentage = 50
scene.render.dither_intensity = 0.0
scene.render.bake_margin = 2
scene.render.bake_bias = 0.0
scene.cycles.use_denoising = False
scene.cycles.samples = 10
scene.cycles.sampling_pattern = 'TABULATED_SOBOL'
scene.cycles.light_sampling_threshold = 0.0
scene.cycles.use_adaptive_sampling = False
scene.cycles.use_light_tree = False
scene.cycles.blur_glossy = 0.0
scene.cycles.volume_bounces = 1
scene.cycles.pixel_filter_type = 'GAUSSIAN'
scene.cycles.sample_clamp_indirect = 0.0
scene.view_settings.view_transform = 'Standard'
bpy.context.view_layer.update()

# ---- added for rendering (the .blend has no active camera and no usable light): camera, sun
cam_auto = bpy.data.cameras.new('AutoCamera')
cam_auto.lens = 50.0
cam_auto.sensor_width = 36.0
cam_auto.clip_end = 1000.0
ob_auto_camera = bpy.data.objects.new('AutoCamera', cam_auto)
scene.collection.objects.link(ob_auto_camera)
ob_auto_camera.location = (10.9486, -5.20958, 9.01188)
ob_auto_camera.rotation_euler = (1.09748, -7.21219e-08, 0.694738)
scene.camera = ob_auto_camera
light_auto_sun = bpy.data.lights.new('AutoSun', 'SUN')
light_auto_sun.energy = 3.0
light_auto_sun.angle = 0.0523599
ob_auto_sun = bpy.data.objects.new('AutoSun', light_auto_sun)
scene.collection.objects.link(ob_auto_sun)
ob_auto_sun.rotation_euler = (0.872665, 0.174533, 0.523599)
bpy.context.view_layer.update()
